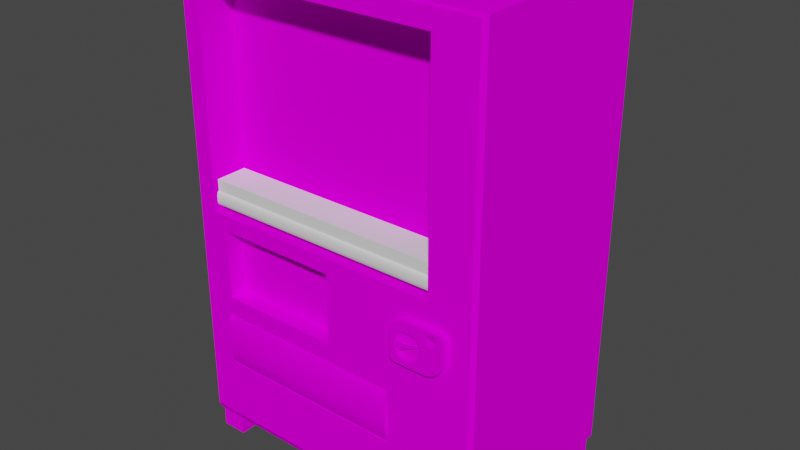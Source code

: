 # Source: Vending_Machine.blend  (saved by Blender 2.81.16; exported with 4.5.12 LTS)
import bpy
from mathutils import Matrix  # noqa: F401  (used for matrix-valued properties, if any)

bpy.ops.wm.read_factory_settings(use_empty=True)
scene = bpy.context.scene
scene.name = 'Scene'

# ---- collections
col_collection = bpy.data.collections.new('Collection'); scene.collection.children.link(col_collection)

# ---- images (referenced by path relative to the original .blend; pixels are not part of the script)
import os
ASSET_DIR = os.environ.get("B2B_ASSET_DIR", "")  # directory of the original .blend (textures are referenced by path, not embedded)
HERE = os.path.dirname(os.path.abspath(__file__))  # packed textures are extracted next to this script under _unpacked/

def load_image(name, relpath, width, height, colorspace="sRGB"):
    """Load a texture the original file referenced (path relative to the .blend, or extracted next to this script)."""
    p = next((c for c in (os.path.join(HERE, relpath), os.path.join(ASSET_DIR, relpath)) if relpath and os.path.exists(c)), "")
    if p:
        img = bpy.data.images.load(p, check_existing=True)
        img.name = name
    else:  # same state as the original file: an image datablock whose file is absent (Cycles renders it pink)
        img = bpy.data.images.new(name, width, height)
        img.source = "FILE"
        img.filepath = "//" + (relpath or name)
    img.colorspace_settings.name = colorspace
    return img
img_vending_machine_tex_png = load_image('Vending_Machine_Tex.png', 'Vending_Machine_Tex.png', 1024, 1024, 'sRGB')
img_bottle_tex_png = load_image('Bottle_Tex.png', 'Bottle_Tex.png', 1024, 1024, 'sRGB')

# ---- materials (node trees are filled in below, after node groups)
mat_vending_machine_mat = bpy.data.materials.new('Vending_Machine_Mat')
mat_vending_machine_mat.use_transparent_shadow = False
mat_bottle_mat = bpy.data.materials.new('Bottle_Mat')
mat_bottle_mat.use_transparent_shadow = False

# ---- material node trees
mat_vending_machine_mat.use_nodes = True; mat_vending_machine_mat.node_tree.nodes.clear()
_N = mat_vending_machine_mat.node_tree.nodes; _L = mat_vending_machine_mat.node_tree.links
n0 = _N.new('ShaderNodeOutputMaterial'); n0.name = 'Material Output'; n0.location = (300, 300)
n1 = _N.new('ShaderNodeBsdfPrincipled'); n1.name = 'Principled BSDF'; n1.location = (10, 300)
n1.distribution = 'GGX'
n1.subsurface_method = 'BURLEY'
n1.inputs[2].default_value = 1.0
n1.inputs[3].default_value = 1.45
n1.inputs[13].default_value = 0.0
n1.inputs[27].default_value = (0.0, 0.0, 0.0, 0.0)
n1.inputs[28].default_value = 1.0
n2 = _N.new('ShaderNodeTexImage'); n2.name = 'Image Texture'; n2.location = (-280, 275)
n2.image = img_vending_machine_tex_png
_L.new(n1.outputs[0], n0.inputs[0])
_L.new(n2.outputs[0], n1.inputs[0])
n0.is_active_output = True
mat_bottle_mat.use_nodes = True; mat_bottle_mat.node_tree.nodes.clear()
_N = mat_bottle_mat.node_tree.nodes; _L = mat_bottle_mat.node_tree.links
n0 = _N.new('ShaderNodeOutputMaterial'); n0.name = 'Material Output'; n0.location = (300, 300)
n1 = _N.new('ShaderNodeBsdfPrincipled'); n1.name = 'Principled BSDF'; n1.location = (10, 300)
n1.distribution = 'GGX'
n1.subsurface_method = 'BURLEY'
n1.inputs[3].default_value = 1.45
n1.inputs[27].default_value = (0.0, 0.0, 0.0, 1.0)
n1.inputs[28].default_value = 1.0
n2 = _N.new('ShaderNodeTexImage'); n2.name = 'Image Texture'; n2.location = (-280, 275)
n2.image = img_bottle_tex_png
_L.new(n1.outputs[0], n0.inputs[0])
_L.new(n2.outputs[0], n1.inputs[0])
n0.is_active_output = True

# ---- world
world_world = bpy.data.worlds.new('World'); scene.world = world_world
world_world.use_nodes = True; world_world.node_tree.nodes.clear()
_N = world_world.node_tree.nodes; _L = world_world.node_tree.links
n0 = _N.new('ShaderNodeOutputWorld'); n0.name = 'World Output'; n0.location = (300, 300)
n1 = _N.new('ShaderNodeBackground'); n1.name = 'Background'; n1.location = (10, 300)
n1.inputs[0].default_value = (0.05088, 0.05088, 0.05088, 1.0)
_L.new(n1.outputs[0], n0.inputs[0])
n0.is_active_output = True
world_world.color = (0.05088, 0.05088, 0.05088)
world_world.use_sun_shadow = False
world_world.sun_shadow_jitter_overblur = 0.0

# ---- meshes
me_plane = bpy.data.meshes.new('Plane')
me_plane.from_pydata([(-0.8172, -0.5878, -0.3811), (-0.8172, -0.366, -0.3811), (0.4275, -0.5878, -0.3811), (0.4275, -0.366, -0.3811), (-0.7909, -0.2941, -0.1144), (-0.7909, -0.01365, -0.1144), (0.003081, -0.2941, -0.1144), (0.003081, -0.01365, -0.1144), (-0.8741, 0.04743, -0.2441), (-0.8741, 0.9213, -0.2441), (0.7028, 0.04743, -0.2441), (0.7028, 0.9213, -0.2441), (-1.0, -0.8627, -1.296), (1.0, -0.8627, -1.296), (-1.0, 1.0, -1.296), (1.0, 1.0, -1.296), (0.7028, 0.04743, -1.55e-09), (-0.8741, 0.04743, -1.55e-09), (-0.8741, 0.9213, 4.47e-08), (0.7028, 0.9213, 4.47e-08), (0.003081, -0.2941, 4.378e-08), (-0.7909, -0.2941, -9.203e-10), (-0.7909, -0.01365, 5.728e-09), (0.003081, -0.01365, 5.043e-08), (-0.9921, -0.8324, -8.915e-09), (-1.0, -0.8627, -0.0235), (0.9765, -0.8326, -7.45e-09), (1.0, -0.8627, -0.0235), (-1.0, 1.0, -0.0235), (-0.9907, 0.9942, 3.301e-09), (0.9765, 0.9935, -3.346e-11), (1.0, 1.0, -0.0235), (0.4275, -0.5878, 0.0), (-0.8172, -0.5878, 0.0), (-0.8172, -0.366, 1.49e-08), (0.4275, -0.366, 1.49e-08)], [], [(0, 2, 3, 1), (2, 32, 35, 3), (0, 33, 32, 2), (3, 35, 34, 1), (6, 20, 23, 7), (4, 21, 20, 6), (7, 23, 22, 5), (8, 10, 11, 9), (10, 16, 19, 11), (8, 17, 16, 10), (11, 19, 18, 9), (26, 30, 29, 18, 19, 16), (12, 14, 15, 13), (31, 15, 14, 28), (24, 33, 34, 35, 16, 20, 21, 22), (28, 14, 12, 25), (17, 8, 9, 18), (27, 13, 15, 31), (21, 4, 5, 22), (25, 12, 13, 27), (29, 28, 25, 24), (24, 25, 27, 26), (26, 27, 31, 30), (30, 31, 28, 29), (16, 17, 18, 29, 24, 22, 23, 20), (4, 6, 7, 5), (33, 0, 1, 34), (16, 35, 32, 33, 24, 26)])
_uv = me_plane.uv_layers.new(name='UVMap')
_uv.uv.foreach_set('vector', [0.06766, 0.09971, 0.2664, 0.09971, 0.2664, 0.156, 0.06766, 0.156, 0.2664, 0.09971, 0.2664, 0.09971, 0.2664, 0.156, 0.2664, 0.156, 0.06766, 0.09971, 0.06766, 0.09971, 0.2664, 0.09971, 0.2664, 0.09971, 0.2664, 0.156, 0.2664, 0.156, 0.06766, 0.156, 0.06766, 0.156, 0.1989, 0.1747, 0.1989, 0.1747, 0.1989, 0.246, 0.1989, 0.246, 0.07141, 0.1747, 0.07141, 0.1747, 0.1989, 0.1747, 0.1989, 0.1747, 0.1989, 0.246, 0.1989, 0.246, 0.07141, 0.246, 0.07141, 0.246, 0.04641, 0.7135, 0.3452, 0.7135, 0.3452, 0.9785, 0.04641, 0.9785, 0.3102, 0.2622, 0.3102, 0.2622, 0.3102, 0.4847, 0.3102, 0.4847, 0.05891, 0.2622, 0.05891, 0.2622, 0.3102, 0.2622, 0.3102, 0.2622, 0.3102, 0.4847, 0.3102, 0.4847, 0.05891, 0.4847, 0.05891, 0.4847, 0.3527, 0.03721, 0.3527, 0.5022, 0.04016, 0.5022, 0.05891, 0.4847, 0.3102, 0.4847, 0.3102, 0.2622, 0.944, 0.03095, 0.944, 0.5047, 0.6252, 0.5047, 0.6252, 0.03095, 0.3889, 0.526, 0.4277, 0.526, 0.4277, 0.5848, 0.3889, 0.5848, 0.04016, 0.03721, 0.06766, 0.09971, 0.06766, 0.156, 0.2664, 0.156, 0.3102, 0.2622, 0.1989, 0.1747, 0.07141, 0.1747, 0.07141, 0.246, 0.5915, 0.5047, 0.3889, 0.5047, 0.3889, 0.03095, 0.5915, 0.03095, 0.05891, 0.2622, 0.05891, 0.2622, 0.05891, 0.4847, 0.05891, 0.4847, 0.3889, 0.03095, 0.5915, 0.03095, 0.5915, 0.5047, 0.3889, 0.5047, 0.07141, 0.1747, 0.07141, 0.1747, 0.07141, 0.246, 0.07141, 0.246, 0.4739, 0.5848, 0.4352, 0.5848, 0.4352, 0.526, 0.4739, 0.526, 0.04016, 0.5022, 0.03891, 0.5047, 0.03891, 0.0297, 0.04016, 0.03721, 0.04016, 0.03721, 0.03891, 0.0297, 0.3564, 0.0297, 0.3527, 0.03721, 0.3527, 0.03721, 0.3564, 0.0297, 0.3564, 0.5047, 0.3527, 0.5022, 0.3527, 0.5022, 0.3564, 0.5047, 0.03891, 0.5047, 0.04016, 0.5022, 0.3102, 0.2622, 0.05891, 0.2622, 0.05891, 0.4847, 0.04016, 0.5022, 0.04016, 0.03721, 0.07141, 0.246, 0.1989, 0.246, 0.1989, 0.1747, 0.04641, 0.526, 0.3452, 0.526, 0.3452, 0.6973, 0.04641, 0.6973, 0.06766, 0.09971, 0.06766, 0.09971, 0.06766, 0.156, 0.06766, 0.156, 0.3102, 0.2622, 0.2664, 0.156, 0.2664, 0.09971, 0.06766, 0.09971, 0.04016, 0.03721, 0.3527, 0.03721])
me_plane.materials.append(mat_vending_machine_mat)
me_plane.use_remesh_fix_poles = True
me_plane.use_remesh_preserve_attributes = False
me_plane.use_mirror_vertex_groups = False
me_plane.update()
me_plane_001 = bpy.data.meshes.new('Plane.001')
me_plane_001.from_pydata([(-1.0, 0.2214, -0.01909), (0.823, 0.2214, -0.01909), (-1.0, 0.2214, 0.07958), (0.823, 0.2214, 0.07958), (-1.0, -0.2785, -0.01909), (-1.0, -0.3, 0.01595), (-1.0, -0.2937, -0.008826), (0.823, -0.3, 0.01595), (0.823, -0.2785, -0.01909), (0.823, -0.2937, -0.008826), (-1.0, -0.3, 0.04455), (-1.0, -0.2785, 0.07958), (-1.0, -0.2937, 0.06932), (0.823, -0.2785, 0.07958), (0.823, -0.3, 0.04455), (0.823, -0.2937, 0.06932)], [], [(5, 7, 14, 10), (11, 13, 3, 2), (4, 0, 1, 8), (4, 8, 9, 6), (6, 9, 7, 5), (10, 14, 15, 12), (12, 15, 13, 11)])
me_plane_001.polygons.foreach_set('use_smooth', [1, 0, 0, 1, 1, 1, 1])
_uv = me_plane_001.uv_layers.new(name='UVMap')
_uv.uv.foreach_set('vector', [0.0, 0.0, 1.0, 0.0, 1.0, 0.0, 0.0, 0.0, 0.0, 0.01652, 1.0, 0.01652, 1.0, 1.0, 0.0, 1.0, 0.0, 0.01652, 0.0, 1.0, 1.0, 1.0, 1.0, 0.01652, 0.0, 0.01652, 1.0, 0.01652, 1.0, 0.001613, 0.0, 0.001613, 0.0, 0.001613, 1.0, 0.001613, 1.0, 0.0, 0.0, 0.0, 0.0, 0.0, 1.0, 0.0, 1.0, 0.001613, 0.0, 0.001613, 0.0, 0.001613, 1.0, 0.001613, 1.0, 0.01652, 0.0, 0.01652])
me_plane_001.use_remesh_fix_poles = True
me_plane_001.use_remesh_preserve_attributes = False
me_plane_001.use_mirror_vertex_groups = False
me_plane_001.update()
me_cylinder = bpy.data.meshes.new('Cylinder')
me_cylinder.from_pydata([(0.5962, -0.2343, 0.008608), (0.5962, -0.2343, 2.637), (0.5848, -0.3506, 0.008608), (0.5848, -0.3506, 2.637), (0.5508, -0.4624, 0.008608), (0.5508, -0.4624, 2.637), (0.4957, -0.5655, 0.008608), (0.4957, -0.5655, 2.637), (0.4216, -0.6559, 0.008608), (0.4216, -0.6559, 2.637), (0.3312, -0.73, 0.008608), (0.3312, -0.73, 2.637), (0.2282, -0.7851, 0.008608), (0.2282, -0.7851, 2.637), (0.1163, -0.819, 0.008608), (0.1163, -0.819, 2.637), (-2.424e-07, -0.8305, 0.008608), (-2.424e-07, -0.8305, 2.637), (-0.1163, -0.819, 0.008608), (-0.1163, -0.819, 2.637), (-0.2282, -0.7851, 0.008608), (-0.2282, -0.7851, 2.637), (-0.3312, -0.73, 0.008608), (-0.3312, -0.73, 2.637), (-0.4216, -0.6559, 0.008608), (-0.4216, -0.6559, 2.637), (-0.4957, -0.5655, 0.008608), (-0.4957, -0.5655, 2.637), (-0.5508, -0.4624, 0.008608), (-0.5508, -0.4624, 2.637), (-0.5848, -0.3506, 0.008608), (-0.5848, -0.3506, 2.637), (-0.5962, -0.2343, 0.008608), (-0.5962, -0.2343, 2.637), (-4.813e-08, -0.2343, 2.637)], [], [(0, 1, 3, 2), (2, 3, 5, 4), (4, 5, 7, 6), (6, 7, 9, 8), (8, 9, 11, 10), (10, 11, 13, 12), (12, 13, 15, 14), (14, 15, 17, 16), (16, 17, 19, 18), (18, 19, 21, 20), (20, 21, 23, 22), (22, 23, 25, 24), (24, 25, 27, 26), (26, 27, 29, 28), (28, 29, 31, 30), (30, 31, 33, 32), (9, 7, 34), (5, 3, 34), (3, 1, 34), (34, 33, 31), (5, 34, 7), (31, 29, 34), (29, 27, 34), (27, 25, 34), (25, 23, 34), (23, 21, 34), (21, 19, 34), (19, 17, 34), (17, 15, 34), (15, 13, 34), (13, 11, 34), (11, 9, 34)])
me_cylinder.polygons.foreach_set('use_smooth', [1, 1, 1, 1, 1, 1, 1, 1, 1, 1, 1, 1, 1, 1, 1, 1, 0, 0, 0, 0, 0, 0, 0, 0, 0, 0, 0, 0, 0, 0, 0, 0])
_uv = me_cylinder.uv_layers.new(name='UVMap')
_uv.uv.foreach_set('vector', [0.9624, 0.0117, 0.9624, 0.9883, 0.9189, 0.9883, 0.9189, 0.0117, 0.9189, 0.0117, 0.9189, 0.9883, 0.8755, 0.9883, 0.8755, 0.0117, 0.8755, 0.0117, 0.8755, 0.9883, 0.8321, 0.9883, 0.8321, 0.0117, 0.8321, 0.0117, 0.8321, 0.9883, 0.7886, 0.9883, 0.7886, 0.0117, 0.7886, 0.0117, 0.7886, 0.9883, 0.7452, 0.9883, 0.7452, 0.0117, 0.7452, 0.0117, 0.7452, 0.9883, 0.7017, 0.9883, 0.7017, 0.0117, 0.7017, 0.0117, 0.7017, 0.9883, 0.6583, 0.9883, 0.6583, 0.0117, 0.6583, 0.0117, 0.6583, 0.9883, 0.6149, 0.9883, 0.6149, 0.0117, 0.6149, 0.0117, 0.6149, 0.9883, 0.5714, 0.9883, 0.5714, 0.0117, 0.5714, 0.0117, 0.5714, 0.9883, 0.528, 0.9883, 0.528, 0.0117, 0.528, 0.0117, 0.528, 0.9883, 0.4846, 0.9883, 0.4846, 0.0117, 0.4846, 0.0117, 0.4846, 0.9883, 0.4411, 0.9883, 0.4411, 0.0117, 0.4411, 0.0117, 0.4411, 0.9883, 0.3977, 0.9883, 0.3977, 0.0117, 0.3977, 0.0117, 0.3977, 0.9883, 0.3543, 0.9883, 0.3543, 0.0117, 0.3543, 0.0117, 0.3543, 0.9883, 0.3108, 0.9883, 0.3108, 0.0117, 0.3108, 0.0117, 0.3108, 0.9883, 0.2674, 0.9883, 0.2674, 0.0117, 0.08338, 0.6558, 0.1129, 0.6316, 0.221, 0.7934, 0.1465, 0.6136, 0.183, 0.6026, 0.221, 0.7934, 0.183, 0.6026, 0.221, 0.5988, 0.221, 0.7934, 0.221, 0.7934, 0.221, 0.988, 0.183, 0.9843, 0.1465, 0.6136, 0.221, 0.7934, 0.1129, 0.6316, 0.183, 0.9843, 0.1465, 0.9732, 0.221, 0.7934, 0.1465, 0.9732, 0.1129, 0.9552, 0.221, 0.7934, 0.1129, 0.9552, 0.08338, 0.931, 0.221, 0.7934, 0.08338, 0.931, 0.05918, 0.9015, 0.221, 0.7934, 0.05918, 0.9015, 0.04119, 0.8679, 0.221, 0.7934, 0.04119, 0.8679, 0.03012, 0.8314, 0.221, 0.7934, 0.03012, 0.8314, 0.02638, 0.7934, 0.221, 0.7934, 0.02638, 0.7934, 0.03012, 0.7555, 0.221, 0.7934, 0.03012, 0.7555, 0.04119, 0.719, 0.221, 0.7934, 0.04119, 0.719, 0.05918, 0.6853, 0.221, 0.7934, 0.05918, 0.6853, 0.08338, 0.6558, 0.221, 0.7934])
me_cylinder.materials.append(mat_bottle_mat)
me_cylinder.use_remesh_fix_poles = True
me_cylinder.use_remesh_preserve_attributes = False
me_cylinder.use_mirror_vertex_groups = False
me_cylinder.update()
me_cylinder_019 = bpy.data.meshes.new('Cylinder.019')
me_cylinder_019.from_pydata([(-0.7468, -0.6172, 0.1339), (-1.168, -0.6172, 0.1339), (-0.7468, -0.5692, 0.1339), (-1.168, -0.5692, 0.1339), (-0.9572, -0.8362, 0.9323), (-1.05, -0.8177, 0.9323), (-1.129, -0.7651, 0.9323), (-1.182, -0.6862, 0.9323), (-1.2, -0.5932, 0.9323), (-1.182, -0.5002, 0.9323), (-1.129, -0.4214, 0.9323), (-1.05, -0.3687, 0.9323), (-0.9572, -0.3502, 0.9323), (-0.8642, -0.3687, 0.9323), (-0.7854, -0.4214, 0.9323), (-0.7327, -0.5002, 0.9323), (-0.7142, -0.5932, 0.9323), (-0.9572, -0.6166, 0.9323), (-0.7327, -0.6862, 0.9323), (-0.7854, -0.7651, 0.9323), (-0.8642, -0.8177, 0.9323), (0.1109, -0.2568, 0.5708), (0.1109, -0.396, 0.64), (0.03572, -0.2494, 0.5708), (0.008492, -0.3859, 0.64), (-0.1032, -0.1918, 0.5708), (-0.1806, -0.3075, 0.64), (-0.2096, -0.08545, 0.5708), (-0.3254, -0.1628, 0.64), (-0.2671, 0.05351, 0.5708), (-0.4037, 0.02635, 0.64), (-0.2671, 0.2039, 0.5708), (-0.4037, 0.2311, 0.64), (-0.2096, 0.3429, 0.5708), (-0.3254, 0.4202, 0.64), (-0.1032, 0.4492, 0.5708), (-0.1806, 0.565, 0.64), (0.03572, 0.5068, 0.5708), (0.008492, 0.6433, 0.64), (0.1109, 0.5142, 0.5708), (0.1109, 0.6534, 0.64), (0.3549, 0.5068, 0.5708), (0.3779, 0.6433, 0.64), (0.4536, 0.4492, 0.5708), (0.5123, 0.565, 0.64), (0.5292, 0.3429, 0.5708), (0.6151, 0.4202, 0.64), (0.5701, 0.2039, 0.5708), (0.6708, 0.2311, 0.64), (0.5701, 0.05351, 0.5708), (0.6708, 0.02635, 0.64), (0.5292, -0.08545, 0.5708), (0.6151, -0.1628, 0.64), (0.4536, -0.1918, 0.5708), (0.5123, -0.3075, 0.64), (0.3549, -0.2494, 0.5708), (0.3779, -0.3859, 0.64), (0.0, 1.0, -1.0), (1.0, 7.55e-08, -1.0), (0.9808, -0.1951, -1.0), (0.9239, -0.3827, -1.0), (0.8315, -0.5556, -1.0), (0.7071, -0.7071, -1.0), (0.5556, -0.8315, -1.0), (0.3827, -0.9239, -1.0), (0.1951, -0.9808, -1.0), (-3.258e-07, -1.0, -1.0), (-1.54, 9.656e-07, -1.0), (-1.521, 0.1951, -1.0), (-1.464, 0.3827, -1.0), (-1.371, 0.5556, -1.0), (-1.247, 0.7071, -1.0), (-1.095, 0.8315, -1.0), (-0.9226, 0.9239, -1.0), (-0.735, 0.9808, -1.0), (-1.379, -1.0, -1.0), (-1.54, -0.8395, -1.0), (-1.46, -0.9785, -1.0), (-1.518, -0.9198, -1.0), (0.7718, 1.0, -1.0), (0.9969, 0.7757, -1.0), (0.884, 0.97, -1.0), (0.9664, 0.8879, -1.0), (0.673, -0.2207, 1.0), (0.5497, -0.3942, 1.0), (0.3886, -0.4881, 1.0), (0.1109, -0.5002, 1.0), (-0.01177, -0.4881, 1.0), (-0.2385, -0.3942, 1.0), (-0.412, -0.2207, 1.0), (0.7483, 0.1287, 1.0), (0.7397, 0.006015, 1.0), (-0.5059, 0.006015, 1.0), (-0.518, 0.1287, 1.0), (0.7397, 0.2514, 1.0), (0.673, 0.4781, 1.0), (-0.412, 0.4781, 1.0), (-0.5059, 0.2514, 1.0), (0.5497, 0.6517, 1.0), (-0.2385, 0.6517, 1.0), (-0.01177, 0.7456, 1.0), (0.3886, 0.7456, 1.0), (0.1109, 0.7576, 1.0), (-0.7561, -0.7943, 1.0), (-0.8484, -0.856, 1.0), (-0.9572, -0.8776, 1.0), (-1.066, -0.856, 1.0), (-1.158, -0.7943, 1.0), (-0.6945, -0.7021, 1.0), (-1.22, -0.7021, 1.0), (-0.6728, -0.5932, 1.0), (-0.6945, -0.4844, 1.0), (-1.22, -0.4844, 1.0), (-1.242, -0.5932, 1.0), (-0.7561, -0.3921, 1.0), (-1.158, -0.3921, 1.0), (-0.8484, -0.3305, 1.0), (-1.066, -0.3305, 1.0), (-0.9572, -0.3088, 1.0), (-0.7468, -0.5692, 0.9323), (-0.7468, -0.6172, 0.9323), (-1.168, -0.5692, 0.9323), (-0.9572, -0.5692, 0.9323), (-1.168, -0.6172, 0.9323), (0.0006032, 0.9527, 1.0), (0.0, 1.0, 0.9527), (1.0, 7.55e-08, 0.9527), (0.9537, 0.02292, 1.0), (0.9327, -0.1907, 1.0), (0.9808, -0.1951, 0.9527), (0.88, -0.3645, 1.0), (0.9239, -0.3827, 0.9527), (0.8003, -0.5135, 1.0), (0.8315, -0.5556, 0.9527), (0.6454, -0.702, 1.0), (0.7071, -0.7071, 0.9527), (0.5476, -0.7821, 1.0), (0.5556, -0.8315, 0.9527), (0.3645, -0.88, 1.0), (0.3827, -0.9239, 0.9527), (0.1858, -0.9342, 1.0), (0.1951, -0.9808, 0.9527), (-0.002324, -0.9527, 1.0), (-3.258e-07, -1.0, 0.9527), (-1.497, -0.04915, 1.0), (-1.54, 9.656e-07, 0.9527), (-1.473, 0.1919, 1.0), (-1.521, 0.1951, 0.9527), (-1.421, 0.3618, 1.0), (-1.464, 0.3827, 0.9527), (-1.332, 0.5292, 1.0), (-1.371, 0.5556, 0.9527), (-1.213, 0.6735, 1.0), (-1.247, 0.7071, 0.9527), (-1.069, 0.7919, 1.0), (-1.095, 0.8315, 0.9527), (-0.9044, 0.88, 1.0), (-0.9226, 0.9239, 0.9527), (-0.7274, 0.9337, 1.0), (-0.735, 0.9808, 0.9527), (-1.497, -0.8039, 1.0), (-1.54, -0.8395, 0.9527), (-1.373, -0.9527, 1.0), (-1.379, -1.0, 0.9527), (-1.471, -0.9001, 1.0), (-1.518, -0.9198, 0.9527), (-1.435, -0.9361, 1.0), (-1.46, -0.9785, 0.9527), (0.9507, 0.7654, 1.0), (0.9969, 0.7757, 0.9527), (0.7656, 0.9527, 1.0), (0.7718, 1.0, 0.9527), (0.9241, 0.8633, 1.0), (0.9664, 0.8879, 0.9527), (0.8596, 0.9275, 1.0), (0.884, 0.97, 0.9527)], [], [(0, 2, 3, 1), (2, 119, 122, 121, 3), (0, 120, 119, 2), (3, 121, 123, 1), (6, 7, 109, 107), (7, 8, 113, 109), (8, 9, 112, 113), (9, 10, 115, 112), (10, 11, 117, 115), (11, 12, 118, 117), (12, 13, 116, 118), (13, 14, 114, 116), (14, 15, 111, 114), (15, 16, 110, 111), (16, 18, 108, 110), (18, 19, 103, 108), (19, 20, 104, 103), (20, 4, 105, 104), (5, 6, 107, 106), (7, 123, 8), (28, 30, 92, 89), (30, 32, 97, 93, 92), (32, 34, 96, 97), (34, 36, 99, 96), (36, 38, 100, 99), (38, 40, 102, 100), (40, 42, 101, 102), (44, 46, 95, 98), (46, 48, 94, 95), (48, 50, 91, 90, 94), (50, 52, 83, 91), (52, 54, 84, 83), (54, 56, 85, 84), (56, 22, 86, 85), (26, 28, 89, 88), (22, 21, 23, 24), (25, 27, 28, 26), (27, 29, 30, 28), (29, 31, 32, 30), (31, 33, 34, 32), (33, 35, 36, 34), (35, 37, 38, 36), (24, 26, 88, 87), (38, 37, 39, 40), (40, 39, 41, 42), (43, 45, 46, 44), (45, 47, 48, 46), (47, 49, 50, 48), (49, 51, 52, 50), (51, 53, 54, 52), (53, 55, 56, 54), (42, 44, 98, 101), (56, 55, 21, 22), (21, 55, 53, 51, 49, 47, 45, 43, 41, 39, 37, 35, 33, 31, 29, 27, 25, 23), (126, 58, 80, 169), (128, 127, 90, 91, 83, 84, 85, 86, 87, 88, 89, 92, 93, 146, 144, 160, 113, 112, 115, 117, 118, 116, 114, 111, 110, 134, 132, 130), (60, 131, 133, 61), (61, 133, 135, 62), (62, 135, 137, 63), (134, 110, 108, 103, 104, 105, 106, 107, 109, 113, 160, 164, 166, 162, 142, 140, 138, 136), (64, 139, 141, 65), (65, 141, 143, 66), (66, 143, 163, 75), (68, 147, 149, 69), (69, 149, 151, 70), (70, 151, 153, 71), (71, 153, 155, 72), (72, 155, 157, 73), (73, 157, 159, 74), (161, 76, 78, 165), (146, 93, 97, 96, 99, 100, 102, 101, 98, 95, 94, 90, 127, 168, 172, 174, 170, 124, 158, 156, 154, 152, 150, 148), (67, 145, 147, 68), (167, 77, 75, 163), (82, 173, 169, 80), (165, 78, 77, 167), (145, 67, 76, 161), (81, 175, 173, 82), (79, 171, 175, 81), (58, 126, 129, 59), (59, 129, 131, 60), (57, 125, 171, 79), (63, 137, 139, 64), (120, 0, 1, 123, 17), (8, 123, 121), (129, 126, 127, 128), (131, 129, 128, 130), (133, 131, 130, 132), (135, 133, 132, 134), (137, 135, 134, 136), (139, 137, 136, 138), (141, 139, 138, 140), (143, 141, 140, 142), (147, 145, 144, 146), (149, 147, 146, 148), (151, 149, 148, 150), (153, 151, 150, 152), (155, 153, 152, 154), (157, 155, 154, 156), (159, 157, 156, 158), (125, 159, 158, 124), (164, 160, 161, 165), (166, 164, 165, 167), (162, 166, 167, 163), (142, 162, 163, 143), (160, 144, 145, 161), (170, 174, 175, 171), (174, 172, 173, 175), (172, 168, 169, 173), (168, 127, 126, 169), (124, 170, 171, 125), (74, 159, 125, 57), (22, 24, 87, 86), (41, 43, 44, 42), (23, 25, 26, 24), (105, 4, 5, 106), (8, 121, 9), (120, 16, 119), (16, 120, 18), (15, 119, 16), (15, 14, 122), (14, 13, 122), (13, 12, 122), (12, 11, 122), (11, 10, 122), (10, 9, 122), (5, 4, 17), (20, 19, 17), (19, 18, 17), (4, 20, 17), (7, 6, 17), (6, 5, 17), (15, 122, 119), (17, 18, 120), (123, 7, 17), (122, 9, 121)])
me_cylinder_019.polygons.foreach_set('use_smooth', [1, 0, 0, 0, 1, 1, 1, 1, 1, 1, 1, 1, 1, 1, 1, 1, 1, 1, 1, 1, 1, 1, 1, 1, 1, 1, 1, 1, 1, 1, 1, 1, 1, 1, 1, 1, 1, 1, 1, 1, 1, 1, 1, 1, 1, 1, 1, 1, 1, 1, 1, 1, 1, 1, 1, 0, 1, 1, 1, 0, 1, 1, 1, 1, 1, 1, 1, 1, 1, 1, 0, 1, 1, 1, 1, 1, 1, 1, 1, 1, 1, 1, 0, 1, 1, 1, 1, 1, 1, 1, 1, 1, 1, 1, 1, 1, 1, 1, 1, 1, 1, 1, 1, 1, 1, 1, 1, 1, 1, 1, 1, 1, 1, 1, 1, 1, 1, 1, 1, 1, 1, 1, 1, 1, 1, 1, 1, 1, 1, 1, 1, 1, 1, 1, 1])
_uv = me_cylinder_019.uv_layers.new(name='UVMap')
_uv.uv.foreach_set('vector', [0.5532, 0.5999, 0.5532, 0.5955, 0.5921, 0.5955, 0.5921, 0.5999, 0.5532, 0.5955, 0.5532, 0.5955, 0.5726, 0.5955, 0.5921, 0.5955, 0.5921, 0.5955, 0.5532, 0.5999, 0.5532, 0.5999, 0.5532, 0.5955, 0.5532, 0.5955, 0.5921, 0.5955, 0.5921, 0.5955, 0.5921, 0.5999, 0.5921, 0.5999, 0.5893, 0.6812, 0.5941, 0.6739, 0.5977, 0.6753, 0.592, 0.6839, 0.5941, 0.6739, 0.5959, 0.6653, 0.5997, 0.6653, 0.5977, 0.6753, 0.5959, 0.6653, 0.5941, 0.6567, 0.5977, 0.6552, 0.5997, 0.6653, 0.5941, 0.6567, 0.5893, 0.6494, 0.592, 0.6467, 0.5977, 0.6552, 0.5893, 0.6494, 0.582, 0.6445, 0.5834, 0.641, 0.592, 0.6467, 0.582, 0.6445, 0.5734, 0.6428, 0.5734, 0.639, 0.5834, 0.641, 0.5734, 0.6428, 0.5648, 0.6445, 0.5633, 0.641, 0.5734, 0.639, 0.5648, 0.6445, 0.5575, 0.6494, 0.5548, 0.6467, 0.5633, 0.641, 0.5575, 0.6494, 0.5526, 0.6567, 0.5491, 0.6552, 0.5548, 0.6467, 0.5526, 0.6567, 0.5509, 0.6653, 0.5471, 0.6653, 0.5491, 0.6552, 0.5509, 0.6653, 0.5526, 0.6739, 0.5491, 0.6753, 0.5471, 0.6653, 0.5526, 0.6739, 0.5575, 0.6812, 0.5548, 0.6839, 0.5491, 0.6753, 0.5575, 0.6812, 0.5648, 0.686, 0.5633, 0.6896, 0.5548, 0.6839, 0.5648, 0.686, 0.5734, 0.6877, 0.5734, 0.6916, 0.5633, 0.6896, 0.582, 0.686, 0.5893, 0.6812, 0.592, 0.6839, 0.5834, 0.6896, 0.5934, 0.6063, 0.5921, 0.5999, 0.5951, 0.5977, 0.4419, 0.6431, 0.445, 0.6355, 0.4491, 0.6363, 0.4453, 0.6455, 0.445, 0.6355, 0.445, 0.6273, 0.4491, 0.6265, 0.4496, 0.6314, 0.4491, 0.6363, 0.445, 0.6273, 0.4419, 0.6197, 0.4453, 0.6174, 0.4491, 0.6265, 0.4419, 0.6197, 0.436, 0.6139, 0.4384, 0.6104, 0.4453, 0.6174, 0.436, 0.6139, 0.4284, 0.6107, 0.4293, 0.6066, 0.4384, 0.6104, 0.4284, 0.6107, 0.4243, 0.6103, 0.4243, 0.6061, 0.4293, 0.6066, 0.4243, 0.6103, 0.4136, 0.6107, 0.4132, 0.6066, 0.4243, 0.6061, 0.4082, 0.6139, 0.404, 0.6197, 0.4017, 0.6174, 0.4067, 0.6104, 0.404, 0.6197, 0.4018, 0.6273, 0.399, 0.6265, 0.4017, 0.6174, 0.4018, 0.6273, 0.4018, 0.6355, 0.399, 0.6363, 0.3987, 0.6314, 0.399, 0.6265, 0.4018, 0.6355, 0.404, 0.6431, 0.4017, 0.6455, 0.399, 0.6363, 0.404, 0.6431, 0.4082, 0.6489, 0.4067, 0.6524, 0.4017, 0.6455, 0.4082, 0.6489, 0.4136, 0.6521, 0.4132, 0.6562, 0.4067, 0.6524, 0.4136, 0.6521, 0.4243, 0.6525, 0.4243, 0.6567, 0.4132, 0.6562, 0.436, 0.6489, 0.4419, 0.6431, 0.4453, 0.6455, 0.4384, 0.6524, 0.4243, 0.6525, 0.4243, 0.6469, 0.4273, 0.6466, 0.4284, 0.6521, 0.4329, 0.6443, 0.4372, 0.64, 0.4419, 0.6431, 0.436, 0.6489, 0.4372, 0.64, 0.4395, 0.6344, 0.445, 0.6355, 0.4419, 0.6431, 0.4395, 0.6344, 0.4395, 0.6284, 0.445, 0.6273, 0.445, 0.6355, 0.4395, 0.6284, 0.4372, 0.6228, 0.4419, 0.6197, 0.445, 0.6273, 0.4372, 0.6228, 0.4329, 0.6185, 0.436, 0.6139, 0.4419, 0.6197, 0.4329, 0.6185, 0.4273, 0.6162, 0.4284, 0.6107, 0.436, 0.6139, 0.4284, 0.6521, 0.436, 0.6489, 0.4384, 0.6524, 0.4293, 0.6562, 0.4284, 0.6107, 0.4273, 0.6162, 0.4243, 0.6159, 0.4243, 0.6103, 0.4243, 0.6103, 0.4243, 0.6159, 0.4145, 0.6162, 0.4136, 0.6107, 0.4105, 0.6185, 0.4075, 0.6228, 0.404, 0.6197, 0.4082, 0.6139, 0.4075, 0.6228, 0.4059, 0.6284, 0.4018, 0.6273, 0.404, 0.6197, 0.4059, 0.6284, 0.4059, 0.6344, 0.4018, 0.6355, 0.4018, 0.6273, 0.4059, 0.6344, 0.4075, 0.64, 0.404, 0.6431, 0.4018, 0.6355, 0.4075, 0.64, 0.4105, 0.6443, 0.4082, 0.6489, 0.404, 0.6431, 0.4105, 0.6443, 0.4145, 0.6466, 0.4136, 0.6521, 0.4082, 0.6489, 0.4136, 0.6107, 0.4082, 0.6139, 0.4067, 0.6104, 0.4132, 0.6066, 0.4136, 0.6521, 0.4145, 0.6466, 0.4243, 0.6469, 0.4243, 0.6525, 0.4243, 0.6469, 0.4145, 0.6466, 0.4105, 0.6443, 0.4075, 0.64, 0.4059, 0.6344, 0.4059, 0.6284, 0.4075, 0.6228, 0.4105, 0.6185, 0.4145, 0.6162, 0.4243, 0.6159, 0.4273, 0.6162, 0.4329, 0.6185, 0.4372, 0.6228, 0.4395, 0.6284, 0.4395, 0.6344, 0.4372, 0.64, 0.4329, 0.6443, 0.4273, 0.6466, 0.3886, 0.6366, 0.3886, 0.6366, 0.3887, 0.6054, 0.3887, 0.6054, 0.3913, 0.6442, 0.3904, 0.6357, 0.3987, 0.6314, 0.399, 0.6363, 0.4017, 0.6455, 0.4067, 0.6524, 0.4132, 0.6562, 0.4243, 0.6567, 0.4293, 0.6562, 0.4384, 0.6524, 0.4453, 0.6455, 0.4491, 0.6363, 0.4496, 0.6314, 0.488, 0.6289, 0.4889, 0.6386, 0.489, 0.6689, 0.4787, 0.6604, 0.4778, 0.6561, 0.4753, 0.6523, 0.4716, 0.6499, 0.4673, 0.649, 0.4629, 0.6499, 0.4592, 0.6523, 0.4567, 0.6561, 0.4558, 0.6604, 0.4028, 0.6648, 0.3966, 0.6572, 0.3934, 0.6512, 0.3916, 0.652, 0.3916, 0.652, 0.3954, 0.6589, 0.3954, 0.6589, 0.3954, 0.6589, 0.3954, 0.6589, 0.4004, 0.665, 0.4004, 0.665, 0.4004, 0.665, 0.4004, 0.665, 0.4064, 0.67, 0.4064, 0.67, 0.4028, 0.6648, 0.4558, 0.6604, 0.4567, 0.6648, 0.4592, 0.6685, 0.4629, 0.671, 0.4673, 0.6719, 0.4716, 0.671, 0.4753, 0.6685, 0.4778, 0.6648, 0.4787, 0.6604, 0.489, 0.6689, 0.4879, 0.6728, 0.4865, 0.6742, 0.484, 0.6749, 0.4289, 0.6749, 0.4213, 0.6741, 0.4141, 0.672, 0.4068, 0.668, 0.4134, 0.6737, 0.4134, 0.6737, 0.4209, 0.676, 0.4209, 0.676, 0.4209, 0.676, 0.4209, 0.676, 0.4288, 0.6768, 0.4288, 0.6768, 0.4288, 0.6768, 0.4288, 0.6768, 0.4842, 0.6768, 0.4842, 0.6768, 0.4899, 0.6287, 0.4899, 0.6287, 0.4876, 0.6212, 0.4876, 0.6212, 0.4876, 0.6212, 0.4876, 0.6212, 0.4839, 0.6142, 0.4839, 0.6142, 0.4839, 0.6142, 0.4839, 0.6142, 0.4789, 0.6082, 0.4789, 0.6082, 0.4789, 0.6082, 0.4789, 0.6082, 0.4728, 0.6032, 0.4728, 0.6032, 0.4728, 0.6032, 0.4728, 0.6032, 0.4659, 0.5994, 0.4659, 0.5994, 0.4659, 0.5994, 0.4659, 0.5994, 0.4583, 0.5971, 0.4583, 0.5971, 0.4907, 0.6703, 0.4907, 0.6703, 0.4898, 0.6736, 0.4898, 0.6736, 0.488, 0.6289, 0.4496, 0.6314, 0.4491, 0.6265, 0.4453, 0.6174, 0.4384, 0.6104, 0.4293, 0.6066, 0.4243, 0.6061, 0.4132, 0.6066, 0.4067, 0.6104, 0.4017, 0.6174, 0.399, 0.6265, 0.3987, 0.6314, 0.3904, 0.6357, 0.3906, 0.6058, 0.3916, 0.6019, 0.3942, 0.5993, 0.398, 0.5983, 0.4288, 0.5983, 0.458, 0.599, 0.4651, 0.6012, 0.4718, 0.6047, 0.4776, 0.6095, 0.4823, 0.6153, 0.4859, 0.622, 0.4907, 0.6366, 0.4907, 0.6366, 0.4899, 0.6287, 0.4899, 0.6287, 0.4875, 0.6759, 0.4875, 0.6759, 0.4842, 0.6768, 0.4842, 0.6768, 0.3899, 0.6009, 0.3899, 0.6009, 0.3887, 0.6054, 0.3887, 0.6054, 0.4898, 0.6736, 0.4898, 0.6736, 0.4875, 0.6759, 0.4875, 0.6759, 0.4907, 0.6366, 0.4907, 0.6366, 0.4907, 0.6703, 0.4907, 0.6703, 0.3932, 0.5976, 0.3932, 0.5976, 0.3899, 0.6009, 0.3899, 0.6009, 0.3978, 0.5964, 0.3978, 0.5964, 0.3932, 0.5976, 0.3932, 0.5976, 0.3886, 0.6366, 0.3886, 0.6366, 0.3893, 0.6444, 0.3893, 0.6444, 0.3893, 0.6444, 0.3893, 0.6444, 0.3916, 0.652, 0.3916, 0.652, 0.4288, 0.5964, 0.4288, 0.5964, 0.3978, 0.5964, 0.3978, 0.5964, 0.4064, 0.67, 0.4064, 0.67, 0.4134, 0.6737, 0.4134, 0.6737, 0.5532, 0.5999, 0.5532, 0.5999, 0.5921, 0.5999, 0.5921, 0.5999, 0.5726, 0.5999, 0.5951, 0.5977, 0.5921, 0.5999, 0.5921, 0.5955, 0.3893, 0.6444, 0.3886, 0.6366, 0.3904, 0.6357, 0.3913, 0.6442, 0.3916, 0.652, 0.3893, 0.6444, 0.3913, 0.6442, 0.3934, 0.6512, 0.3954, 0.6589, 0.3916, 0.652, 0.3934, 0.6512, 0.3966, 0.6572, 0.4004, 0.665, 0.3954, 0.6589, 0.3966, 0.6572, 0.4028, 0.6648, 0.4064, 0.67, 0.4004, 0.665, 0.4028, 0.6648, 0.4068, 0.668, 0.4134, 0.6737, 0.4064, 0.67, 0.4068, 0.668, 0.4141, 0.672, 0.4209, 0.676, 0.4134, 0.6737, 0.4141, 0.672, 0.4213, 0.6741, 0.4288, 0.6768, 0.4209, 0.676, 0.4213, 0.6741, 0.4289, 0.6749, 0.4899, 0.6287, 0.4907, 0.6366, 0.4889, 0.6386, 0.488, 0.6289, 0.4876, 0.6212, 0.4899, 0.6287, 0.488, 0.6289, 0.4859, 0.622, 0.4839, 0.6142, 0.4876, 0.6212, 0.4859, 0.622, 0.4823, 0.6153, 0.4789, 0.6082, 0.4839, 0.6142, 0.4823, 0.6153, 0.4776, 0.6095, 0.4728, 0.6032, 0.4789, 0.6082, 0.4776, 0.6095, 0.4718, 0.6047, 0.4659, 0.5994, 0.4728, 0.6032, 0.4718, 0.6047, 0.4651, 0.6012, 0.4583, 0.5971, 0.4659, 0.5994, 0.4651, 0.6012, 0.458, 0.599, 0.4288, 0.5964, 0.4583, 0.5971, 0.458, 0.599, 0.4288, 0.5983, 0.4879, 0.6728, 0.489, 0.6689, 0.4907, 0.6703, 0.4898, 0.6736, 0.4865, 0.6742, 0.4879, 0.6728, 0.4898, 0.6736, 0.4875, 0.6759, 0.484, 0.6749, 0.4865, 0.6742, 0.4875, 0.6759, 0.4842, 0.6768, 0.4289, 0.6749, 0.484, 0.6749, 0.4842, 0.6768, 0.4288, 0.6768, 0.489, 0.6689, 0.4889, 0.6386, 0.4907, 0.6366, 0.4907, 0.6703, 0.398, 0.5983, 0.3942, 0.5993, 0.3932, 0.5976, 0.3978, 0.5964, 0.3942, 0.5993, 0.3916, 0.6019, 0.3899, 0.6009, 0.3932, 0.5976, 0.3916, 0.6019, 0.3906, 0.6058, 0.3887, 0.6054, 0.3899, 0.6009, 0.3906, 0.6058, 0.3904, 0.6357, 0.3886, 0.6366, 0.3887, 0.6054, 0.4288, 0.5983, 0.398, 0.5983, 0.3978, 0.5964, 0.4288, 0.5964, 0.4583, 0.5971, 0.4583, 0.5971, 0.4288, 0.5964, 0.4288, 0.5964, 0.4243, 0.6525, 0.4284, 0.6521, 0.4293, 0.6562, 0.4243, 0.6567, 0.4145, 0.6162, 0.4105, 0.6185, 0.4082, 0.6139, 0.4136, 0.6107, 0.4273, 0.6466, 0.4329, 0.6443, 0.436, 0.6489, 0.4284, 0.6521, 0.5734, 0.6916, 0.5734, 0.6877, 0.582, 0.686, 0.5834, 0.6896, 0.5951, 0.5977, 0.5921, 0.5955, 0.5934, 0.5891, 0.5532, 0.5999, 0.5502, 0.5977, 0.5532, 0.5955, 0.5502, 0.5977, 0.5532, 0.5999, 0.5519, 0.6063, 0.5519, 0.5891, 0.5532, 0.5955, 0.5502, 0.5977, 0.5519, 0.5891, 0.5567, 0.5818, 0.5726, 0.5955, 0.5567, 0.5818, 0.564, 0.577, 0.5726, 0.5955, 0.564, 0.577, 0.5726, 0.5753, 0.5726, 0.5955, 0.5726, 0.5753, 0.5812, 0.577, 0.5726, 0.5955, 0.5812, 0.577, 0.5885, 0.5818, 0.5726, 0.5955, 0.5885, 0.5818, 0.5934, 0.5891, 0.5726, 0.5955, 0.5812, 0.6185, 0.5726, 0.6202, 0.5726, 0.5999, 0.564, 0.6185, 0.5567, 0.6136, 0.5726, 0.5999, 0.5567, 0.6136, 0.5519, 0.6063, 0.5726, 0.5999, 0.5726, 0.6202, 0.564, 0.6185, 0.5726, 0.5999, 0.5934, 0.6063, 0.5885, 0.6136, 0.5726, 0.5999, 0.5885, 0.6136, 0.5812, 0.6185, 0.5726, 0.5999, 0.5519, 0.5891, 0.5726, 0.5955, 0.5532, 0.5955, 0.5726, 0.5999, 0.5519, 0.6063, 0.5532, 0.5999, 0.5921, 0.5999, 0.5934, 0.6063, 0.5726, 0.5999, 0.5726, 0.5955, 0.5934, 0.5891, 0.5921, 0.5955])
me_cylinder_019.materials.append(mat_vending_machine_mat)
me_cylinder_019.use_remesh_fix_poles = True
me_cylinder_019.use_remesh_preserve_attributes = False
me_cylinder_019.use_mirror_vertex_groups = False
me_cylinder_019.update()
me_circle_001 = bpy.data.meshes.new('Circle.001')
me_circle_001.from_pydata([(0.03086, 0.989, 0.0), (-0.4179, 0.9306, 0.0), (-0.9406, 0.4732, 0.0), (-1.05, 0.01133, 0.0), (-0.936, -0.3257, 0.0), (-0.5717, -0.6587, 0.0), (-0.1272, -0.8114, 0.0), (0.3724, -0.7697, 0.0), (0.9452, -0.4038, 0.0), (1.437, -0.06908, -5.96e-08), (2.212, 0.2278, 0.0), (3.231, 0.637, 0.0), (0.4858, 0.2981, 0.0), (4.057, 1.059, 5.96e-08), (4.163, 1.234, 5.96e-08), (3.981, 1.454, 5.96e-08), (3.763, 1.463, 5.96e-08), (1.913, 0.9998, 0.0), (2.833, 1.185, 0.0), (0.9805, 0.9839, 0.0), (0.03086, 0.989, -0.7252), (-0.4179, 0.9306, -0.7252), (-0.9406, 0.4732, -0.7252), (-1.05, 0.01133, -0.7252), (-0.936, -0.3257, -0.7252), (-0.5717, -0.6587, -0.7252), (-0.1272, -0.8114, -0.7252), (0.3724, -0.7697, -0.7252), (0.9452, -0.4038, -0.7252), (1.437, -0.06908, -0.7252), (2.212, 0.2278, -0.7252), (3.231, 0.637, -0.7252), (4.057, 1.059, -0.7252), (4.163, 1.234, -0.7252), (3.981, 1.454, -0.7252), (3.763, 1.463, -0.7252), (1.913, 0.9998, -0.7252), (2.833, 1.185, -0.7252), (0.9805, 0.9839, -0.7252)], [], [(14, 33, 34, 15), (14, 15, 16, 13), (18, 11, 13, 16), (11, 18, 17, 10), (10, 17, 19, 9), (0, 12, 19), (19, 12, 9), (8, 9, 12), (3, 4, 12), (1, 12, 0), (12, 7, 8), (7, 12, 6), (5, 12, 4), (2, 3, 12), (14, 13, 32, 33), (7, 6, 26, 27), (8, 7, 27, 28), (9, 8, 28, 29), (3, 2, 22, 23), (16, 15, 34, 35), (10, 9, 29, 30), (4, 3, 23, 24), (18, 16, 35, 37), (11, 10, 30, 31), (5, 4, 24, 25), (19, 17, 36, 38), (17, 18, 37, 36), (13, 11, 31, 32), (0, 19, 38, 20), (1, 0, 20, 21), (1, 2, 12), (2, 1, 21, 22), (5, 6, 12), (6, 5, 25, 26)])
me_circle_001.polygons.foreach_set('use_smooth', [1, 0, 0, 0, 0, 0, 0, 0, 0, 0, 0, 0, 0, 0, 1, 1, 1, 1, 1, 1, 1, 1, 1, 1, 1, 1, 1, 1, 1, 1, 0, 1, 0, 1])
_uv = me_circle_001.uv_layers.new(name='UVMap')
_uv.uv.foreach_set('vector', [0.4461, 0.8228, 0.4963, 0.8228, 0.4963, 0.8307, 0.4461, 0.8307, 0.4199, 0.7034, 0.4266, 0.7076, 0.4276, 0.7135, 0.4155, 0.7069, 0.4232, 0.7399, 0.4069, 0.7309, 0.4155, 0.7069, 0.4276, 0.7135, 0.4069, 0.7309, 0.4232, 0.7399, 0.4213, 0.7657, 0.3992, 0.7602, 0.3992, 0.7602, 0.4213, 0.7657, 0.4241, 0.7912, 0.3938, 0.7824, 0.4276, 0.8172, 0.4071, 0.8071, 0.4241, 0.7912, 0.4241, 0.7912, 0.4071, 0.8071, 0.3938, 0.7824, 0.3863, 0.797, 0.3938, 0.7824, 0.4071, 0.8071, 0.4046, 0.8501, 0.395, 0.8482, 0.4071, 0.8071, 0.4275, 0.8296, 0.4071, 0.8071, 0.4276, 0.8172, 0.4071, 0.8071, 0.3783, 0.8139, 0.3863, 0.797, 0.3783, 0.8139, 0.4071, 0.8071, 0.3789, 0.8277, 0.3846, 0.8394, 0.4071, 0.8071, 0.395, 0.8482, 0.4169, 0.8455, 0.4046, 0.8501, 0.4071, 0.8071, 0.4461, 0.8228, 0.4461, 0.8172, 0.4963, 0.8172, 0.4963, 0.8228, 0.4463, 0.7982, 0.4463, 0.7844, 0.4964, 0.7844, 0.4964, 0.7982, 0.4461, 0.7221, 0.4461, 0.7034, 0.4963, 0.7034, 0.4963, 0.7221, 0.4461, 0.7385, 0.4461, 0.7221, 0.4963, 0.7221, 0.4963, 0.7385, 0.4463, 0.7481, 0.4463, 0.735, 0.4964, 0.735, 0.4964, 0.7481, 0.4462, 0.7094, 0.4462, 0.7034, 0.4964, 0.7034, 0.4964, 0.7094, 0.4461, 0.7614, 0.4461, 0.7385, 0.4963, 0.7385, 0.4963, 0.7614, 0.4463, 0.7579, 0.4463, 0.7481, 0.4964, 0.7481, 0.4964, 0.7579, 0.4462, 0.7361, 0.4462, 0.7094, 0.4964, 0.7094, 0.4964, 0.7361, 0.4461, 0.7916, 0.4461, 0.7614, 0.4963, 0.7614, 0.4963, 0.7916, 0.4463, 0.7715, 0.4463, 0.7579, 0.4964, 0.7579, 0.4964, 0.7715, 0.4462, 0.7877, 0.4462, 0.762, 0.4964, 0.762, 0.4964, 0.7877, 0.4462, 0.762, 0.4462, 0.7361, 0.4964, 0.7361, 0.4964, 0.762, 0.4461, 0.8172, 0.4461, 0.7916, 0.4963, 0.7916, 0.4963, 0.8172, 0.4462, 0.8138, 0.4462, 0.7877, 0.4964, 0.7877, 0.4964, 0.8138, 0.4463, 0.7159, 0.4463, 0.7034, 0.4964, 0.7034, 0.4964, 0.7159, 0.4275, 0.8296, 0.4169, 0.8455, 0.4071, 0.8071, 0.4463, 0.735, 0.4463, 0.7159, 0.4964, 0.7159, 0.4964, 0.735, 0.3846, 0.8394, 0.3789, 0.8277, 0.4071, 0.8071, 0.4463, 0.7844, 0.4463, 0.7715, 0.4964, 0.7715, 0.4964, 0.7844])
me_circle_001.materials.append(mat_vending_machine_mat)
me_circle_001.use_remesh_fix_poles = True
me_circle_001.use_remesh_preserve_attributes = False
me_circle_001.use_mirror_vertex_groups = False
me_circle_001.update()
me_cube_004 = bpy.data.meshes.new('Cube.004')
me_cube_004.from_pydata([(-1.0, -1.871, -1.921), (-1.0, -1.242, 0.07876), (-1.0, 0.1291, -1.921), (-1.0, 0.7575, 0.07876), (0.523, -1.871, -1.921), (0.523, -1.242, 0.07876), (0.523, 0.1291, -1.921), (0.523, 0.7575, 0.07876), (0.523, -2.127, -0.4212), (0.523, -2.638, -0.9212), (0.523, -2.531, -1.421), (-1.0, -2.531, -1.421), (-1.0, -2.638, -0.9212), (-1.0, -2.127, -0.4212), (-1.0, -0.1266, -0.4212), (-1.0, -0.6376, -0.9212), (-1.0, -0.5305, -1.421), (0.523, -0.1266, -0.4212), (0.523, -0.6376, -0.9212), (0.523, -0.5305, -1.421)], [], [(0, 11, 16, 2), (6, 19, 10, 4), (4, 10, 11, 0), (2, 6, 4, 0), (7, 3, 1, 5), (16, 11, 12, 15), (15, 12, 13, 14), (14, 13, 1, 3), (10, 19, 18, 9), (9, 18, 17, 8), (8, 17, 7, 5), (11, 10, 9, 12), (12, 9, 8, 13), (13, 8, 5, 1)])
me_cube_004.polygons.foreach_set('use_smooth', [1, 0, 1, 1, 1, 1, 1, 1, 0, 0, 0, 1, 1, 1])
_uv = me_cube_004.uv_layers.new(name='UVMap')
_uv.uv.foreach_set('vector', [0.6252, 0.6764, 0.6252, 0.6926, 0.6252, 0.6926, 0.6252, 0.6764, 0.8452, 0.6764, 0.8452, 0.6926, 0.8452, 0.6926, 0.8452, 0.6764, 0.8452, 0.6764, 0.8452, 0.6926, 0.6252, 0.6926, 0.6252, 0.6764, 0.6252, 0.6764, 0.8452, 0.6764, 0.8452, 0.6764, 0.6252, 0.6764, 0.8452, 0.7401, 0.6252, 0.7401, 0.6252, 0.7401, 0.8452, 0.7401, 0.6252, 0.6926, 0.6252, 0.6926, 0.6252, 0.7089, 0.6252, 0.7089, 0.6252, 0.7089, 0.6252, 0.7089, 0.6252, 0.7239, 0.6252, 0.7239, 0.6252, 0.7239, 0.6252, 0.7239, 0.6252, 0.7401, 0.6252, 0.7401, 0.8452, 0.6926, 0.8452, 0.6926, 0.8452, 0.7089, 0.8452, 0.7089, 0.8452, 0.7089, 0.8452, 0.7089, 0.8452, 0.7239, 0.8452, 0.7239, 0.8452, 0.7239, 0.8452, 0.7239, 0.8452, 0.7401, 0.8452, 0.7401, 0.6252, 0.6926, 0.8452, 0.6926, 0.8452, 0.7089, 0.6252, 0.7089, 0.6252, 0.7089, 0.8452, 0.7089, 0.8452, 0.7239, 0.6252, 0.7239, 0.6252, 0.7239, 0.8452, 0.7239, 0.8452, 0.7401, 0.6252, 0.7401])
me_cube_004.materials.append(mat_vending_machine_mat)
me_cube_004.use_remesh_fix_poles = True
me_cube_004.use_remesh_preserve_attributes = False
me_cube_004.use_mirror_vertex_groups = False
me_cube_004.update()
me_cube_005 = bpy.data.meshes.new('Cube.005')
me_cube_005.from_pydata([(-1.0, -1.0, -1.0), (-1.0, -1.0, 1.0), (-1.0, 1.0, 1.0), (0.8195, -1.0, -1.0), (0.8195, -1.0, 1.0), (0.8195, 1.0, 1.0)], [], [(3, 4, 1, 0), (5, 2, 1, 4)])
_uv = me_cube_005.uv_layers.new(name='UVMap')
_uv.uv.foreach_set('vector', [0.375, 0.75, 0.625, 0.75, 0.625, 1.0, 0.375, 1.0, 0.625, 0.5, 0.875, 0.5, 0.875, 0.75, 0.625, 0.75])
me_cube_005.use_remesh_fix_poles = True
me_cube_005.use_remesh_preserve_attributes = False
me_cube_005.use_mirror_vertex_groups = False
me_cube_005.update()
me_cube_006 = bpy.data.meshes.new('Cube.006')
me_cube_006.from_pydata([(-12.0, 5.635, -1.0), (-12.0, 5.635, 1.0), (-12.0, 7.635, -1.0), (-12.0, 7.635, 1.0), (-10.0, 5.635, -1.0), (-10.0, 5.635, 1.0), (-10.0, 7.635, -1.0), (-10.0, 7.635, 1.0), (12.0, 5.635, -1.0), (12.0, 5.635, 1.0), (12.0, 7.635, -1.0), (12.0, 7.635, 1.0), (10.0, 5.635, -1.0), (10.0, 5.635, 1.0), (10.0, 7.635, -1.0), (10.0, 7.635, 1.0), (-12.0, -5.635, -1.0), (-12.0, -5.635, 1.0), (-12.0, -7.635, -1.0), (-12.0, -7.635, 1.0), (-10.0, -5.635, -1.0), (-10.0, -5.635, 1.0), (-10.0, -7.635, -1.0), (-10.0, -7.635, 1.0), (12.0, -5.635, -1.0), (12.0, -5.635, 1.0), (12.0, -7.635, -1.0), (12.0, -7.635, 1.0), (10.0, -5.635, -1.0), (10.0, -5.635, 1.0), (10.0, -7.635, -1.0), (10.0, -7.635, 1.0)], [], [(0, 1, 3, 2), (2, 3, 7, 6), (6, 7, 5, 4), (4, 5, 1, 0), (2, 6, 4, 0), (7, 3, 1, 5), (8, 10, 11, 9), (10, 14, 15, 11), (14, 12, 13, 15), (12, 8, 9, 13), (10, 8, 12, 14), (15, 13, 9, 11), (16, 18, 19, 17), (18, 22, 23, 19), (22, 20, 21, 23), (20, 16, 17, 21), (18, 16, 20, 22), (23, 21, 17, 19), (24, 25, 27, 26), (26, 27, 31, 30), (30, 31, 29, 28), (28, 29, 25, 24), (26, 30, 28, 24), (31, 27, 25, 29)])
_uv = me_cube_006.uv_layers.new(name='UVMap')
_uv.uv.foreach_set('vector', [0.5605, 0.5352, 0.582, 0.5352, 0.582, 0.5566, 0.5605, 0.5566, 0.5605, 0.5352, 0.582, 0.5352, 0.582, 0.5566, 0.5605, 0.5566, 0.5605, 0.5352, 0.582, 0.5352, 0.582, 0.5566, 0.5605, 0.5566, 0.5605, 0.5352, 0.582, 0.5352, 0.582, 0.5566, 0.5605, 0.5566, 0.5605, 0.5352, 0.582, 0.5352, 0.582, 0.5566, 0.5605, 0.5566, 0.5605, 0.5352, 0.582, 0.5352, 0.582, 0.5566, 0.5605, 0.5566, 0.5605, 0.5352, 0.5605, 0.5566, 0.582, 0.5566, 0.582, 0.5352, 0.5605, 0.5352, 0.5605, 0.5566, 0.582, 0.5566, 0.582, 0.5352, 0.5605, 0.5352, 0.5605, 0.5566, 0.582, 0.5566, 0.582, 0.5352, 0.5605, 0.5352, 0.5605, 0.5566, 0.582, 0.5566, 0.582, 0.5352, 0.5605, 0.5352, 0.5605, 0.5566, 0.582, 0.5566, 0.582, 0.5352, 0.5605, 0.5352, 0.5605, 0.5566, 0.582, 0.5566, 0.582, 0.5352, 0.5605, 0.5352, 0.5605, 0.5566, 0.582, 0.5566, 0.582, 0.5352, 0.5605, 0.5352, 0.5605, 0.5566, 0.582, 0.5566, 0.582, 0.5352, 0.5605, 0.5352, 0.5605, 0.5566, 0.582, 0.5566, 0.582, 0.5352, 0.5605, 0.5352, 0.5605, 0.5566, 0.582, 0.5566, 0.582, 0.5352, 0.5605, 0.5352, 0.5605, 0.5566, 0.582, 0.5566, 0.582, 0.5352, 0.5605, 0.5352, 0.5605, 0.5566, 0.582, 0.5566, 0.582, 0.5352, 0.5605, 0.5352, 0.582, 0.5352, 0.582, 0.5566, 0.5605, 0.5566, 0.5605, 0.5352, 0.582, 0.5352, 0.582, 0.5566, 0.5605, 0.5566, 0.5605, 0.5352, 0.582, 0.5352, 0.582, 0.5566, 0.5605, 0.5566, 0.5605, 0.5352, 0.582, 0.5352, 0.582, 0.5566, 0.5605, 0.5566, 0.5605, 0.5352, 0.582, 0.5352, 0.582, 0.5566, 0.5605, 0.5566, 0.5605, 0.5352, 0.582, 0.5352, 0.582, 0.5566, 0.5605, 0.5566])
me_cube_006.materials.append(mat_vending_machine_mat)
me_cube_006.use_remesh_fix_poles = True
me_cube_006.use_remesh_preserve_attributes = False
me_cube_006.use_mirror_vertex_groups = False
me_cube_006.update()
me_circle = bpy.data.meshes.new('Circle')
me_circle.from_pydata([(0.0, 1.0, 0.0), (-0.3827, 0.9239, 0.0), (-0.7071, 0.7071, 0.0), (-0.9239, 0.3827, 0.0), (-1.0, 7.55e-08, 0.0), (-0.9239, -0.3827, 0.0), (-0.7071, -0.7071, 0.0), (-0.3827, -0.9239, 0.0), (3.258e-07, -1.0, 0.0), (0.3827, -0.9239, 0.0), (0.7071, -0.7071, 0.0), (0.9239, -0.3827, 0.0), (1.0, 9.656e-07, 0.0), (0.9239, 0.3827, 0.0), (0.7071, 0.7071, 0.0), (0.3827, 0.9239, 0.0), (0.0, 1.0, 0.1447), (-0.3827, 0.9239, 0.1447), (-0.7071, 0.7071, 0.1447), (-0.9239, 0.3827, 0.1447), (-1.0, 9.038e-08, 0.1447), (-0.9239, -0.3827, 0.1447), (-0.7071, -0.7071, 0.1447), (-0.3827, -0.9239, 0.1447), (3.258e-07, -1.0, 0.1447), (0.3827, -0.9239, 0.1447), (0.7071, -0.7071, 0.1447), (0.9239, -0.3827, 0.1447), (1.0, 9.805e-07, 0.1447), (0.9239, 0.3827, 0.1447), (0.7071, 0.7071, 0.1447), (0.3827, 0.9239, 0.1447), (0.0, 1.498e-08, 0.2902), (-0.3827, 0.9239, 0.1447), (0.0, 1.0, 0.1447), (-0.7071, 0.7071, 0.1447), (-0.9239, 0.3827, 0.1447), (-1.0, 9.038e-08, 0.1447), (-0.9239, -0.3827, 0.1447), (-0.7071, -0.7071, 0.1447), (-0.3827, -0.9239, 0.1447), (3.258e-07, -1.0, 0.1447), (0.3827, -0.9239, 0.1447), (0.7071, -0.7071, 0.1447), (0.9239, -0.3827, 0.1447), (1.0, 9.805e-07, 0.1447), (0.9239, 0.3827, 0.1447), (0.7071, 0.7071, 0.1447), (0.3827, 0.9239, 0.1447)], [], [(7, 40, 39, 6), (15, 48, 47, 14), (8, 41, 40, 7), (1, 33, 34, 0), (0, 34, 48, 15), (9, 42, 41, 8), (2, 35, 33, 1), (10, 43, 42, 9), (3, 36, 35, 2), (11, 44, 43, 10), (4, 37, 36, 3), (12, 45, 44, 11), (5, 38, 37, 4), (13, 46, 45, 12), (6, 39, 38, 5), (14, 47, 46, 13), (22, 32, 21), (30, 32, 29), (23, 32, 22), (31, 32, 30), (24, 32, 23), (17, 32, 16), (16, 32, 31), (25, 32, 24), (18, 32, 17), (26, 32, 25), (19, 32, 18), (27, 32, 26), (20, 32, 19), (28, 32, 27), (21, 32, 20), (29, 32, 28)])
me_circle.polygons.foreach_set('use_smooth', [True] * 32)
_uv = me_circle.uv_layers.new(name='UVMap')
_uv.uv.foreach_set('vector', [0.6491, 0.6165, 0.6491, 0.6165, 0.6252, 0.6165, 0.6252, 0.6165, 0.688, 0.6533, 0.688, 0.6533, 0.7119, 0.6533, 0.7119, 0.6533, 0.6686, 0.6165, 0.6686, 0.6165, 0.6491, 0.6165, 0.6491, 0.6165, 0.6491, 0.6533, 0.6491, 0.6533, 0.6686, 0.6533, 0.6686, 0.6533, 0.6686, 0.6533, 0.6686, 0.6533, 0.688, 0.6533, 0.688, 0.6533, 0.688, 0.6165, 0.688, 0.6165, 0.6686, 0.6165, 0.6686, 0.6165, 0.6252, 0.6533, 0.6252, 0.6533, 0.6491, 0.6533, 0.6491, 0.6533, 0.7119, 0.6165, 0.7119, 0.6165, 0.688, 0.6165, 0.688, 0.6165, 0.6252, 0.6431, 0.6252, 0.6431, 0.6252, 0.6533, 0.6252, 0.6533, 0.7119, 0.6266, 0.7119, 0.6266, 0.7119, 0.6165, 0.7119, 0.6165, 0.6252, 0.6349, 0.6252, 0.6349, 0.6252, 0.6431, 0.6252, 0.6431, 0.7119, 0.6349, 0.7119, 0.6349, 0.7119, 0.6266, 0.7119, 0.6266, 0.6252, 0.6266, 0.6252, 0.6266, 0.6252, 0.6349, 0.6252, 0.6349, 0.7119, 0.6431, 0.7119, 0.6431, 0.7119, 0.6349, 0.7119, 0.6349, 0.6252, 0.6165, 0.6252, 0.6165, 0.6252, 0.6266, 0.6252, 0.6266, 0.7119, 0.6533, 0.7119, 0.6533, 0.7119, 0.6431, 0.7119, 0.6431, 0.6252, 0.6165, 0.6686, 0.6349, 0.6252, 0.6266, 0.7119, 0.6533, 0.6686, 0.6349, 0.7119, 0.6431, 0.6491, 0.6165, 0.6686, 0.6349, 0.6252, 0.6165, 0.688, 0.6533, 0.6686, 0.6349, 0.7119, 0.6533, 0.6686, 0.6165, 0.6686, 0.6349, 0.6491, 0.6165, 0.6491, 0.6533, 0.6686, 0.6349, 0.6686, 0.6533, 0.6686, 0.6533, 0.6686, 0.6349, 0.688, 0.6533, 0.688, 0.6165, 0.6686, 0.6349, 0.6686, 0.6165, 0.6252, 0.6533, 0.6686, 0.6349, 0.6491, 0.6533, 0.7119, 0.6165, 0.6686, 0.6349, 0.688, 0.6165, 0.6252, 0.6431, 0.6686, 0.6349, 0.6252, 0.6533, 0.7119, 0.6266, 0.6686, 0.6349, 0.7119, 0.6165, 0.6252, 0.6349, 0.6686, 0.6349, 0.6252, 0.6431, 0.7119, 0.6349, 0.6686, 0.6349, 0.7119, 0.6266, 0.6252, 0.6266, 0.6686, 0.6349, 0.6252, 0.6349, 0.7119, 0.6431, 0.6686, 0.6349, 0.7119, 0.6349])
me_circle.materials.append(mat_vending_machine_mat)
me_circle.use_remesh_fix_poles = True
me_circle.use_remesh_preserve_attributes = False
me_circle.use_mirror_vertex_groups = False
me_circle.update()
me_plane_002 = bpy.data.meshes.new('Plane.002')
me_plane_002.from_pydata([(-1.0, -1.0, 0.0), (1.0, -1.0, 0.0), (-1.0, 1.0, 0.0), (1.0, 1.0, 0.0)], [], [(0, 1, 3, 2)])
_uv = me_plane_002.uv_layers.new(name='UVMap')
_uv.uv.foreach_set('vector', [0.02712, 0.4686, 0.2406, 0.4686, 0.2406, 0.5644, 0.02712, 0.5644])
me_plane_002.materials.append(mat_bottle_mat)
me_plane_002.use_remesh_fix_poles = True
me_plane_002.use_remesh_preserve_attributes = False
me_plane_002.use_mirror_vertex_groups = False
me_plane_002.update()
me_cylinder_001 = bpy.data.meshes.new('Cylinder.001')
me_cylinder_001.from_pydata([(0.5962, -0.2343, 0.008608), (0.5962, -0.2343, 1.983), (0.5848, -0.3506, 0.008608), (0.5848, -0.3506, 1.983), (0.5508, -0.4624, 0.008608), (0.5508, -0.4624, 1.983), (0.4957, -0.5655, 0.008608), (0.4957, -0.5655, 1.983), (0.4216, -0.6559, 0.008608), (0.4216, -0.6559, 1.983), (0.3312, -0.73, 0.008608), (0.3312, -0.73, 1.983), (0.2282, -0.7851, 0.008608), (0.2282, -0.7851, 1.983), (0.1163, -0.819, 0.008608), (0.1163, -0.819, 1.983), (-2.424e-07, -0.8305, 0.008608), (-2.424e-07, -0.8305, 1.983), (-0.1163, -0.819, 0.008608), (-0.1163, -0.819, 1.983), (-0.2282, -0.7851, 0.008608), (-0.2282, -0.7851, 1.983), (-0.3312, -0.73, 0.008608), (-0.3312, -0.73, 1.983), (-0.4216, -0.6559, 0.008608), (-0.4216, -0.6559, 1.983), (-0.4957, -0.5655, 0.008608), (-0.4957, -0.5655, 1.983), (-0.5508, -0.4624, 0.008608), (-0.5508, -0.4624, 1.983), (-0.5848, -0.3506, 0.008608), (-0.5848, -0.3506, 1.983), (-0.5962, -0.2343, 0.008608), (-0.5962, -0.2343, 1.983), (-4.813e-08, -0.2343, 1.983)], [], [(0, 1, 3, 2), (2, 3, 5, 4), (4, 5, 7, 6), (6, 7, 9, 8), (8, 9, 11, 10), (10, 11, 13, 12), (12, 13, 15, 14), (14, 15, 17, 16), (16, 17, 19, 18), (18, 19, 21, 20), (20, 21, 23, 22), (22, 23, 25, 24), (24, 25, 27, 26), (26, 27, 29, 28), (28, 29, 31, 30), (30, 31, 33, 32), (9, 7, 34), (5, 3, 34), (3, 1, 34), (34, 33, 31), (5, 34, 7), (31, 29, 34), (29, 27, 34), (27, 25, 34), (25, 23, 34), (23, 21, 34), (21, 19, 34), (19, 17, 34), (17, 15, 34), (15, 13, 34), (13, 11, 34), (11, 9, 34)])
me_cylinder_001.polygons.foreach_set('use_smooth', [1, 1, 1, 1, 1, 1, 1, 1, 1, 1, 1, 1, 1, 1, 1, 1, 0, 0, 0, 0, 0, 0, 0, 0, 0, 0, 0, 0, 0, 0, 0, 0])
_uv = me_cylinder_001.uv_layers.new(name='UVMap')
_uv.uv.foreach_set('vector', [0.9565, 0.265, 0.9566, 0.9806, 0.9142, 0.9806, 0.9142, 0.265, 0.9142, 0.265, 0.9142, 0.9806, 0.8718, 0.9806, 0.8718, 0.265, 0.8718, 0.265, 0.8718, 0.9806, 0.8295, 0.9806, 0.8294, 0.265, 0.8294, 0.265, 0.8295, 0.9806, 0.7871, 0.9806, 0.7871, 0.265, 0.7871, 0.265, 0.7871, 0.9806, 0.7447, 0.9806, 0.7447, 0.265, 0.7447, 0.265, 0.7447, 0.9806, 0.7024, 0.9806, 0.7023, 0.265, 0.7023, 0.265, 0.7024, 0.9806, 0.66, 0.9806, 0.66, 0.265, 0.66, 0.265, 0.66, 0.9806, 0.6176, 0.9806, 0.6176, 0.265, 0.6176, 0.265, 0.6176, 0.9806, 0.5753, 0.9806, 0.5753, 0.265, 0.5753, 0.265, 0.5753, 0.9806, 0.5329, 0.9806, 0.5329, 0.265, 0.5329, 0.265, 0.5329, 0.9806, 0.4905, 0.9806, 0.4905, 0.265, 0.4905, 0.265, 0.4905, 0.9806, 0.4482, 0.9806, 0.4482, 0.265, 0.4482, 0.265, 0.4482, 0.9806, 0.4058, 0.9806, 0.4058, 0.265, 0.4058, 0.265, 0.4058, 0.9806, 0.3634, 0.9806, 0.3634, 0.265, 0.3634, 0.265, 0.3634, 0.9806, 0.3211, 0.9806, 0.3211, 0.265, 0.3211, 0.265, 0.3211, 0.9806, 0.2787, 0.9806, 0.2787, 0.265, 0.08338, 0.6558, 0.1129, 0.6316, 0.221, 0.7934, 0.1465, 0.6136, 0.183, 0.6026, 0.221, 0.7934, 0.183, 0.6026, 0.221, 0.5988, 0.221, 0.7934, 0.221, 0.7934, 0.221, 0.988, 0.183, 0.9843, 0.1465, 0.6136, 0.221, 0.7934, 0.1129, 0.6316, 0.183, 0.9843, 0.1465, 0.9732, 0.221, 0.7934, 0.1465, 0.9732, 0.1129, 0.9552, 0.221, 0.7934, 0.1129, 0.9552, 0.08338, 0.931, 0.221, 0.7934, 0.08338, 0.931, 0.05918, 0.9015, 0.221, 0.7934, 0.05918, 0.9015, 0.04119, 0.8679, 0.221, 0.7934, 0.04119, 0.8679, 0.03012, 0.8314, 0.221, 0.7934, 0.03012, 0.8314, 0.02638, 0.7934, 0.221, 0.7934, 0.02638, 0.7934, 0.03012, 0.7555, 0.221, 0.7934, 0.03012, 0.7555, 0.04119, 0.719, 0.221, 0.7934, 0.04119, 0.719, 0.05918, 0.6853, 0.221, 0.7934, 0.05918, 0.6853, 0.08338, 0.6558, 0.221, 0.7934])
me_cylinder_001.materials.append(mat_bottle_mat)
me_cylinder_001.use_remesh_fix_poles = True
me_cylinder_001.use_remesh_preserve_attributes = False
me_cylinder_001.use_mirror_vertex_groups = False
me_cylinder_001.update()
me_cylinder_002 = bpy.data.meshes.new('Cylinder.002')
me_cylinder_002.from_pydata([(0.3735, -0.2343, 0.008608), (0.139, -0.2343, 2.713), (0.3663, -0.3071, 0.008608), (0.1363, -0.2614, 2.713), (0.345, -0.3772, 0.008608), (0.1284, -0.2875, 2.713), (0.3105, -0.4418, 0.008608), (0.1156, -0.3115, 2.713), (0.2641, -0.4983, 0.008608), (0.09829, -0.3326, 2.713), (0.2075, -0.5448, 0.008608), (0.07723, -0.3498, 2.713), (0.1429, -0.5793, 0.008608), (0.05319, -0.3627, 2.713), (0.07286, -0.6006, 0.008608), (0.02712, -0.3706, 2.713), (-1.698e-07, -0.6077, 0.008608), (-9.343e-08, -0.3733, 2.713), (-0.07286, -0.6006, 0.008608), (-0.02712, -0.3706, 2.713), (-0.1429, -0.5793, 0.008608), (-0.05319, -0.3627, 2.713), (-0.2075, -0.5448, 0.008608), (-0.07723, -0.3498, 2.713), (-0.2641, -0.4983, 0.008608), (-0.09829, -0.3325, 2.713), (-0.3105, -0.4418, 0.008608), (-0.1156, -0.3115, 2.713), (-0.345, -0.3772, 0.008608), (-0.1284, -0.2875, 2.713), (-0.3663, -0.3071, 0.008608), (-0.1363, -0.2614, 2.713), (-0.3735, -0.2343, 0.008608), (-0.139, -0.2343, 2.713), (-4.813e-08, -0.2343, 2.713), (-0.4514, -0.2343, 2.007), (-0.417, -0.407, 2.007), (-0.3192, -0.5534, 2.007), (-0.1727, -0.6513, 2.007), (-1.952e-07, -0.6856, 2.007), (0.1727, -0.6513, 2.007), (0.3192, -0.5534, 2.007), (0.417, -0.407, 2.007), (0.4514, -0.2343, 2.007), (-0.4427, -0.3223, 2.007), (-0.3753, -0.485, 2.007), (-0.2508, -0.6096, 2.007), (-0.08806, -0.677, 2.007), (0.08806, -0.677, 2.007), (0.2508, -0.6096, 2.007), (0.3753, -0.485, 2.007), (0.4427, -0.3223, 2.007), (0.02712, -0.3706, 2.511), (0.1284, -0.2875, 2.511), (-0.1284, -0.2875, 2.511), (0.07723, -0.3498, 2.511), (0.139, -0.2343, 2.511), (-0.09829, -0.3325, 2.511), (0.1156, -0.3115, 2.511), (-0.1363, -0.2614, 2.511), (-0.05319, -0.3627, 2.511), (0.1363, -0.2614, 2.511), (-0.1156, -0.3115, 2.511), (-9.343e-08, -0.3733, 2.511), (-0.07723, -0.3498, 2.511), (0.05319, -0.3627, 2.511), (-0.02712, -0.3706, 2.511), (0.09829, -0.3326, 2.511), (-0.139, -0.2343, 2.511), (-0.36, -0.2464, 2.288), (-0.3348, -0.3729, 2.292), (-0.2562, -0.4905, 2.292), (-0.1387, -0.5691, 2.292), (-1.662e-07, -0.5966, 2.292), (0.1387, -0.5691, 2.292), (0.2562, -0.4905, 2.292), (0.3348, -0.3729, 2.292), (0.36, -0.2464, 2.288), (-0.3554, -0.305, 2.292), (-0.3013, -0.4356, 2.292), (-0.2013, -0.5356, 2.292), (-0.0707, -0.5897, 2.292), (0.0707, -0.5897, 2.292), (0.2013, -0.5356, 2.292), (0.3013, -0.4356, 2.292), (0.3554, -0.305, 2.292), (0.4514, -0.2343, 0.1269), (0.4427, -0.3223, 0.1269), (0.417, -0.407, 0.1269), (0.3753, -0.485, 0.1269), (0.3192, -0.5534, 0.1269), (0.2508, -0.6096, 0.1269), (0.1727, -0.6513, 0.1269), (0.08806, -0.677, 0.1269), (-1.952e-07, -0.6856, 0.1269), (-0.08806, -0.677, 0.1269), (-0.1727, -0.6513, 0.1269), (-0.2508, -0.6096, 0.1269), (-0.3192, -0.5534, 0.1269), (-0.3753, -0.485, 0.1269), (-0.417, -0.407, 0.1269), (-0.4427, -0.3223, 0.1269), (-0.4514, -0.2343, 0.1269), (-0.2181, -0.2394, 2.442), (-0.2025, -0.3181, 2.444), (-0.155, -0.3892, 2.444), (-0.08387, -0.4367, 2.444), (-1.196e-07, -0.4534, 2.444), (0.08387, -0.4367, 2.444), (0.155, -0.3892, 2.444), (0.2025, -0.3181, 2.444), (0.2181, -0.2394, 2.442), (-0.215, -0.277, 2.444), (-0.1822, -0.356, 2.444), (-0.1218, -0.4165, 2.444), (-0.04276, -0.4492, 2.444), (0.04276, -0.4492, 2.444), (0.1218, -0.4165, 2.444), (0.1822, -0.356, 2.444), (0.215, -0.277, 2.444)], [], [(86, 43, 51, 87), (87, 51, 42, 88), (88, 42, 50, 89), (89, 50, 41, 90), (90, 41, 49, 91), (91, 49, 40, 92), (92, 40, 48, 93), (93, 48, 39, 94), (94, 39, 47, 95), (95, 47, 38, 96), (96, 38, 46, 97), (97, 46, 37, 98), (98, 37, 45, 99), (99, 45, 36, 100), (100, 36, 44, 101), (101, 44, 35, 102), (9, 7, 34), (5, 3, 34), (3, 1, 34), (34, 33, 31), (5, 34, 7), (31, 29, 34), (29, 27, 34), (27, 25, 34), (25, 23, 34), (23, 21, 34), (21, 19, 34), (19, 17, 34), (17, 15, 34), (15, 13, 34), (13, 11, 34), (11, 9, 34), (44, 36, 70, 78), (110, 119, 61, 53), (109, 118, 58, 67), (108, 117, 55, 65), (107, 116, 52, 63), (106, 115, 66, 60), (105, 114, 64, 57), (104, 113, 62, 54), (103, 112, 59, 68), (119, 111, 56, 61), (118, 110, 53, 58), (117, 109, 67, 55), (116, 108, 65, 52), (115, 107, 63, 66), (114, 106, 60, 64), (113, 105, 57, 62), (112, 104, 54, 59), (67, 58, 7, 9), (63, 52, 15, 17), (57, 64, 23, 25), (68, 59, 31, 33), (58, 53, 5, 7), (52, 65, 13, 15), (64, 60, 21, 23), (59, 54, 29, 31), (53, 61, 3, 5), (65, 55, 11, 13), (60, 66, 19, 21), (54, 62, 27, 29), (61, 56, 1, 3), (55, 67, 9, 11), (66, 63, 17, 19), (62, 57, 25, 27), (45, 37, 71, 79), (46, 38, 72, 80), (47, 39, 73, 81), (48, 40, 74, 82), (49, 41, 75, 83), (50, 42, 76, 84), (51, 43, 77, 85), (35, 44, 78, 69), (36, 45, 79, 70), (37, 46, 80, 71), (38, 47, 81, 72), (39, 48, 82, 73), (40, 49, 83, 74), (41, 50, 84, 75), (42, 51, 85, 76), (30, 101, 102, 32), (28, 100, 101, 30), (26, 99, 100, 28), (24, 98, 99, 26), (22, 97, 98, 24), (20, 96, 97, 22), (18, 95, 96, 20), (16, 94, 95, 18), (14, 93, 94, 16), (12, 92, 93, 14), (10, 91, 92, 12), (8, 90, 91, 10), (6, 89, 90, 8), (4, 88, 89, 6), (2, 87, 88, 4), (0, 86, 87, 2), (78, 70, 104, 112), (79, 71, 105, 113), (80, 72, 106, 114), (81, 73, 107, 115), (82, 74, 108, 116), (83, 75, 109, 117), (84, 76, 110, 118), (85, 77, 111, 119), (69, 78, 112, 103), (70, 79, 113, 104), (71, 80, 114, 105), (72, 81, 115, 106), (73, 82, 116, 107), (74, 83, 117, 108), (75, 84, 118, 109), (76, 85, 119, 110)])
me_cylinder_002.polygons.foreach_set('use_smooth', [1, 1, 1, 1, 1, 1, 1, 1, 1, 1, 1, 1, 1, 1, 1, 1, 0, 0, 0, 0, 0, 0, 0, 0, 0, 0, 0, 0, 0, 0, 0, 0, 1, 1, 1, 1, 1, 1, 1, 1, 1, 1, 1, 1, 1, 1, 1, 1, 1, 1, 1, 1, 1, 1, 1, 1, 1, 1, 1, 1, 1, 1, 1, 1, 1, 1, 1, 1, 1, 1, 1, 1, 1, 1, 1, 1, 1, 1, 1, 1, 1, 1, 1, 1, 1, 1, 1, 1, 1, 1, 1, 1, 1, 1, 1, 1, 1, 1, 1, 1, 1, 1, 1, 1, 1, 1, 1, 1, 1, 1, 1, 1])
_uv = me_cylinder_002.uv_layers.new(name='UVMap')
_uv.uv.foreach_set('vector', [0.9448, 0.06908, 0.9448, 0.9422, 0.9031, 0.9422, 0.9031, 0.06908, 0.9031, 0.06908, 0.9031, 0.9422, 0.8615, 0.9422, 0.8615, 0.06908, 0.8615, 0.06908, 0.8615, 0.9422, 0.8199, 0.9422, 0.8198, 0.06908, 0.8198, 0.06908, 0.8199, 0.9422, 0.7782, 0.9422, 0.7782, 0.06908, 0.7782, 0.06908, 0.7782, 0.9422, 0.7366, 0.9422, 0.7366, 0.06908, 0.7366, 0.06908, 0.7366, 0.9422, 0.6949, 0.9422, 0.6949, 0.06908, 0.6949, 0.06908, 0.6949, 0.9422, 0.6533, 0.9422, 0.6533, 0.06908, 0.6533, 0.06908, 0.6533, 0.9422, 0.6116, 0.9422, 0.6116, 0.06908, 0.6116, 0.06908, 0.6116, 0.9422, 0.57, 0.9422, 0.57, 0.06908, 0.57, 0.06908, 0.57, 0.9422, 0.5283, 0.9422, 0.5283, 0.06908, 0.5283, 0.06908, 0.5283, 0.9422, 0.4867, 0.9422, 0.4867, 0.06908, 0.4867, 0.06908, 0.4867, 0.9422, 0.445, 0.9422, 0.445, 0.06908, 0.445, 0.06908, 0.445, 0.9422, 0.4034, 0.9422, 0.4034, 0.06908, 0.4034, 0.06908, 0.4034, 0.9422, 0.3617, 0.9422, 0.3617, 0.06908, 0.3617, 0.06908, 0.3617, 0.9422, 0.3201, 0.9422, 0.3201, 0.06908, 0.3201, 0.06908, 0.3201, 0.9422, 0.2784, 0.9422, 0.2784, 0.06908, 0.1508, 0.6116, 0.1556, 0.6176, 0.123, 0.6394, 0.1593, 0.6244, 0.1615, 0.6318, 0.123, 0.6394, 0.1615, 0.6318, 0.1623, 0.6394, 0.123, 0.6394, 0.123, 0.6394, 0.08368, 0.6394, 0.08443, 0.6318, 0.1593, 0.6244, 0.123, 0.6394, 0.1556, 0.6176, 0.08443, 0.6318, 0.08667, 0.6244, 0.123, 0.6394, 0.08667, 0.6244, 0.0903, 0.6176, 0.123, 0.6394, 0.0903, 0.6176, 0.09519, 0.6116, 0.123, 0.6394, 0.09519, 0.6116, 0.1011, 0.6067, 0.123, 0.6394, 0.1011, 0.6067, 0.1079, 0.6031, 0.123, 0.6394, 0.1079, 0.6031, 0.1153, 0.6009, 0.123, 0.6394, 0.1153, 0.6009, 0.123, 0.6001, 0.123, 0.6394, 0.123, 0.6001, 0.1306, 0.6009, 0.123, 0.6394, 0.1306, 0.6009, 0.138, 0.6031, 0.123, 0.6394, 0.138, 0.6031, 0.1448, 0.6067, 0.123, 0.6394, 0.1448, 0.6067, 0.1508, 0.6116, 0.123, 0.6394, 0.1881, 0.08417, 0.1772, 0.09028, 0.1572, 0.05115, 0.1651, 0.04673, 0.06362, 0.1407, 0.05866, 0.1348, 0.07726, 0.121, 0.08022, 0.1245, 0.07562, 0.1501, 0.0693, 0.1458, 0.08361, 0.1275, 0.08738, 0.1301, 0.08967, 0.156, 0.08245, 0.1535, 0.09146, 0.1321, 0.09577, 0.1336, 0.1048, 0.158, 0.09716, 0.1575, 0.1002, 0.1345, 0.1048, 0.1348, 0.1199, 0.156, 0.1124, 0.1575, 0.1093, 0.1345, 0.1138, 0.1336, 0.134, 0.1501, 0.1271, 0.1535, 0.1181, 0.1321, 0.1222, 0.1301, 0.146, 0.1407, 0.1403, 0.1458, 0.126, 0.1275, 0.1294, 0.1245, 0.1551, 0.1284, 0.1509, 0.1348, 0.1323, 0.121, 0.1348, 0.1172, 0.05866, 0.1348, 0.05451, 0.1284, 0.07478, 0.1172, 0.07726, 0.121, 0.0693, 0.1458, 0.06362, 0.1407, 0.08022, 0.1245, 0.08361, 0.1275, 0.08245, 0.1535, 0.07562, 0.1501, 0.08738, 0.1301, 0.09146, 0.1321, 0.09716, 0.1575, 0.08967, 0.156, 0.09577, 0.1336, 0.1002, 0.1345, 0.1124, 0.1575, 0.1048, 0.158, 0.1048, 0.1348, 0.1093, 0.1345, 0.1271, 0.1535, 0.1199, 0.156, 0.1138, 0.1336, 0.1181, 0.1321, 0.1403, 0.1458, 0.134, 0.1501, 0.1222, 0.1301, 0.126, 0.1275, 0.1509, 0.1348, 0.146, 0.1407, 0.1294, 0.1245, 0.1323, 0.121, 0.1972, 0.8977, 0.1972, 0.9185, 0.04963, 0.9185, 0.04963, 0.8977, 0.1972, 0.8143, 0.1972, 0.8351, 0.04963, 0.8351, 0.04963, 0.8143, 0.1972, 0.7309, 0.1972, 0.7518, 0.04963, 0.7518, 0.04963, 0.7309, 0.1972, 0.6476, 0.1972, 0.6684, 0.04963, 0.6684, 0.04963, 0.6476, 0.1972, 0.9185, 0.1972, 0.9394, 0.04963, 0.9394, 0.04963, 0.9185, 0.1972, 0.8351, 0.1972, 0.856, 0.04963, 0.856, 0.04963, 0.8351, 0.1972, 0.7518, 0.1972, 0.7726, 0.04963, 0.7726, 0.04963, 0.7518, 0.1972, 0.6684, 0.1972, 0.6893, 0.04963, 0.6893, 0.04963, 0.6684, 0.1972, 0.9394, 0.1972, 0.9602, 0.04963, 0.9602, 0.04963, 0.9394, 0.1972, 0.856, 0.1972, 0.8768, 0.04963, 0.8768, 0.04963, 0.856, 0.1972, 0.7726, 0.1972, 0.7935, 0.04963, 0.7935, 0.04963, 0.7726, 0.1972, 0.6893, 0.1972, 0.7101, 0.04963, 0.7101, 0.04963, 0.6893, 0.1972, 0.9602, 0.1972, 0.981, 0.04963, 0.981, 0.04963, 0.9602, 0.1972, 0.8768, 0.1972, 0.8977, 0.04963, 0.8977, 0.04963, 0.8768, 0.1972, 0.7935, 0.1972, 0.8143, 0.04963, 0.8143, 0.04963, 0.7935, 0.1972, 0.7101, 0.1972, 0.7309, 0.04963, 0.7309, 0.04963, 0.7101, 0.1658, 0.09551, 0.1541, 0.09984, 0.1405, 0.05808, 0.149, 0.05494, 0.1421, 0.1032, 0.1298, 0.1057, 0.1229, 0.0623, 0.1318, 0.06054, 0.1174, 0.1071, 0.1049, 0.1076, 0.1049, 0.06372, 0.1139, 0.06337, 0.0924, 0.1071, 0.07998, 0.1057, 0.08685, 0.0623, 0.09584, 0.06337, 0.06772, 0.1032, 0.05569, 0.09984, 0.06927, 0.05808, 0.07798, 0.06054, 0.04396, 0.09551, 0.03261, 0.09028, 0.05256, 0.05115, 0.06077, 0.05494, 0.0217, 0.08417, 0.01131, 0.07722, 0.03714, 0.0417, 0.04466, 0.04673, 0.1985, 0.07722, 0.1881, 0.08417, 0.1651, 0.04673, 0.1726, 0.0417, 0.1772, 0.09028, 0.1658, 0.09551, 0.149, 0.05494, 0.1572, 0.05115, 0.1541, 0.09984, 0.1421, 0.1032, 0.1318, 0.06054, 0.1405, 0.05808, 0.1298, 0.1057, 0.1174, 0.1071, 0.1139, 0.06337, 0.1229, 0.0623, 0.1049, 0.1076, 0.0924, 0.1071, 0.09584, 0.06337, 0.1049, 0.06372, 0.07998, 0.1057, 0.06772, 0.1032, 0.07798, 0.06054, 0.08685, 0.0623, 0.05569, 0.09984, 0.04396, 0.09551, 0.06077, 0.05494, 0.06927, 0.05808, 0.03261, 0.09028, 0.0217, 0.08417, 0.04466, 0.04673, 0.05256, 0.05115, 0.06305, 0.02572, 0.054, 0.03289, 0.04911, 0.02581, 0.059, 0.01987, 0.06782, 0.03101, 0.05977, 0.03928, 0.054, 0.03289, 0.06305, 0.02572, 0.07323, 0.03564, 0.0663, 0.04487, 0.05977, 0.03928, 0.06782, 0.03101, 0.07918, 0.03954, 0.0735, 0.04958, 0.0663, 0.04487, 0.07323, 0.03564, 0.08559, 0.04264, 0.08125, 0.05333, 0.0735, 0.04958, 0.07918, 0.03954, 0.09235, 0.04489, 0.08941, 0.05605, 0.08125, 0.05333, 0.08559, 0.04264, 0.09933, 0.04626, 0.09785, 0.0577, 0.08941, 0.05605, 0.09235, 0.04489, 0.1064, 0.04672, 0.1064, 0.05826, 0.09785, 0.0577, 0.09933, 0.04626, 0.1135, 0.04626, 0.115, 0.0577, 0.1064, 0.05826, 0.1064, 0.04672, 0.1205, 0.04489, 0.1235, 0.05605, 0.115, 0.0577, 0.1135, 0.04626, 0.1273, 0.04264, 0.1316, 0.05333, 0.1235, 0.05605, 0.1205, 0.04489, 0.1337, 0.03954, 0.1394, 0.04958, 0.1316, 0.05333, 0.1273, 0.04264, 0.1396, 0.03564, 0.1466, 0.04487, 0.1394, 0.04958, 0.1337, 0.03954, 0.1451, 0.03101, 0.1531, 0.03928, 0.1466, 0.04487, 0.1396, 0.03564, 0.1498, 0.02572, 0.1589, 0.03289, 0.1531, 0.03928, 0.1451, 0.03101, 0.1539, 0.01987, 0.1638, 0.02581, 0.1589, 0.03289, 0.1498, 0.02572, 0.1695, 0.1487, 0.1626, 0.1568, 0.146, 0.1407, 0.1509, 0.1348, 0.1546, 0.164, 0.1457, 0.1701, 0.134, 0.1501, 0.1403, 0.1458, 0.1361, 0.1749, 0.126, 0.1784, 0.1199, 0.156, 0.1271, 0.1535, 0.1155, 0.1805, 0.1048, 0.1812, 0.1048, 0.158, 0.1124, 0.1575, 0.09409, 0.1805, 0.08358, 0.1784, 0.08967, 0.156, 0.09716, 0.1575, 0.07344, 0.1749, 0.06385, 0.1701, 0.07562, 0.1501, 0.08245, 0.1535, 0.05499, 0.164, 0.04701, 0.1568, 0.06362, 0.1407, 0.0693, 0.1458, 0.04005, 0.1487, 0.03424, 0.1397, 0.05451, 0.1284, 0.05866, 0.1348, 0.1753, 0.1397, 0.1695, 0.1487, 0.1509, 0.1348, 0.1551, 0.1284, 0.1626, 0.1568, 0.1546, 0.164, 0.1403, 0.1458, 0.146, 0.1407, 0.1457, 0.1701, 0.1361, 0.1749, 0.1271, 0.1535, 0.134, 0.1501, 0.126, 0.1784, 0.1155, 0.1805, 0.1124, 0.1575, 0.1199, 0.156, 0.1048, 0.1812, 0.09409, 0.1805, 0.09716, 0.1575, 0.1048, 0.158, 0.08358, 0.1784, 0.07344, 0.1749, 0.08245, 0.1535, 0.08967, 0.156, 0.06385, 0.1701, 0.05499, 0.164, 0.0693, 0.1458, 0.07562, 0.1501, 0.04701, 0.1568, 0.04005, 0.1487, 0.05866, 0.1348, 0.06362, 0.1407])
me_cylinder_002.materials.append(mat_bottle_mat)
me_cylinder_002.use_remesh_fix_poles = True
me_cylinder_002.use_remesh_preserve_attributes = False
me_cylinder_002.use_mirror_vertex_groups = False
me_cylinder_002.update()

# ---- objects
ob_machine = bpy.data.objects.new('Machine', me_plane)
ob_button_shelf = bpy.data.objects.new('Button_Shelf', me_plane_001)
ob_can_large = bpy.data.objects.new('Can_Large', me_cylinder)
ob_payframe = bpy.data.objects.new('PayFrame', me_cylinder_019)
ob_change_lever = bpy.data.objects.new('Change_Lever', me_circle_001)
ob_door = bpy.data.objects.new('Door', me_cube_004)
ob_shelf = bpy.data.objects.new('Shelf', me_cube_005)
ob_legs = bpy.data.objects.new('Legs', me_cube_006)
ob_circle = bpy.data.objects.new('Circle', me_circle)
ob_pricetag = bpy.data.objects.new('PriceTag', me_plane_002)
ob_can_small = bpy.data.objects.new('Can_Small', me_cylinder_001)
ob_bottle = bpy.data.objects.new('Bottle', me_cylinder_002)

# ---- transforms, parenting, visibility, modifiers, constraints
ob_machine.location = (0.0, -0.8, 1.846)
ob_machine.rotation_euler = (1.571, -0.0, 0.0)
ob_machine.scale = (1.224, 1.958, 1.224)
ob_machine.lineart.crease_threshold = 0.0
ob_button_shelf.location = (0.0, -0.5417, 2.003)
ob_button_shelf.scale = (1.107, 0.7671, 1.107)
ob_button_shelf.lineart.crease_threshold = 0.0
ob_can_large.location = (0.0, 0.0, 0.0)
ob_can_large.scale = (0.1132, 0.1132, 0.1132)
ob_can_large.lineart.crease_threshold = 0.0
ob_payframe.location = (0.7583, -0.7766, 1.591)
ob_payframe.rotation_euler = (1.571, 3.142, -0.0)
ob_payframe.scale = (0.176, 0.176, 0.0689)
ob_payframe.lineart.crease_threshold = 0.0
ob_change_lever.location = (0.6781, -0.8486, 1.563)
ob_change_lever.rotation_euler = (1.571, -0.0, 0.0)
ob_change_lever.scale = (0.03081, 0.03081, 0.03081)
ob_change_lever.lineart.crease_threshold = 0.0
ob_door.location = (0.0, -0.7341, 1.113)
ob_door.scale = (1.0, 0.03206, 0.2171)
ob_door.lineart.crease_threshold = 0.0
ob_shelf.location = (0.0, -0.5841, 2.127)
ob_shelf.scale = (1.086, 0.1697, 0.05302)
ob_shelf.lineart.crease_threshold = 0.0
ob_legs.location = (0.0, 0.0, 0.09845)
ob_legs.scale = (0.1, 0.1, 0.1)
ob_legs.lineart.crease_threshold = 0.0
ob_circle.location = (0.0, 0.0, 0.0)
ob_circle.rotation_euler = (1.571, -0.0, 0.0)
ob_circle.scale = (0.07916, 0.03363, 0.07916)
ob_circle.lineart.crease_threshold = 0.0
ob_pricetag.location = (0.0, 0.0, 0.0)
ob_pricetag.rotation_euler = (1.571, -0.0, 0.0)
ob_pricetag.scale = (0.0828, 0.03714, 0.0828)
ob_pricetag.lineart.crease_threshold = 0.0
ob_can_small.location = (0.0, 0.0, 0.0)
ob_can_small.scale = (0.09952, 0.09952, 0.09952)
ob_can_small.lineart.crease_threshold = 0.0
ob_bottle.location = (0.0, 0.0, 0.0)
ob_bottle.scale = (0.1312, 0.1312, 0.1312)
ob_bottle.lineart.crease_threshold = 0.0

# ---- collection membership
col_collection.objects.link(ob_machine)
col_collection.objects.link(ob_button_shelf)
col_collection.objects.link(ob_can_large)
col_collection.objects.link(ob_payframe)
col_collection.objects.link(ob_change_lever)
col_collection.objects.link(ob_door)
col_collection.objects.link(ob_shelf)
col_collection.objects.link(ob_legs)
col_collection.objects.link(ob_circle)
col_collection.objects.link(ob_pricetag)
col_collection.objects.link(ob_can_small)
col_collection.objects.link(ob_bottle)

# ---- scene / render settings (as saved in the file)
scene.frame_start = 1; scene.frame_end = 250; scene.frame_set(1)
scene.render.engine = 'BLENDER_EEVEE_NEXT'
scene.cycles.use_denoising = False
scene.cycles.samples = 128
scene.cycles.sampling_pattern = 'TABULATED_SOBOL'
scene.cycles.use_adaptive_sampling = False
scene.cycles.use_light_tree = False
scene.view_settings.view_transform = 'Filmic'
bpy.context.view_layer.update()

# ---- added for rendering (the .blend has no active camera and no usable light): camera, sun
cam_auto = bpy.data.cameras.new('AutoCamera')
cam_auto.lens = 50.0
cam_auto.sensor_width = 36.0
cam_auto.clip_end = 1000.0
ob_auto_camera = bpy.data.objects.new('AutoCamera', cam_auto)
scene.collection.objects.link(ob_auto_camera)
ob_auto_camera.location = (4.47703, -5.40388, 5.46507)
ob_auto_camera.rotation_euler = (1.09748, -7.21219e-08, 0.694738)
scene.camera = ob_auto_camera
light_auto_sun = bpy.data.lights.new('AutoSun', 'SUN')
light_auto_sun.energy = 3.0
light_auto_sun.angle = 0.0523599
ob_auto_sun = bpy.data.objects.new('AutoSun', light_auto_sun)
scene.collection.objects.link(ob_auto_sun)
ob_auto_sun.rotation_euler = (0.872665, 0.174533, 0.523599)
bpy.context.view_layer.update()
